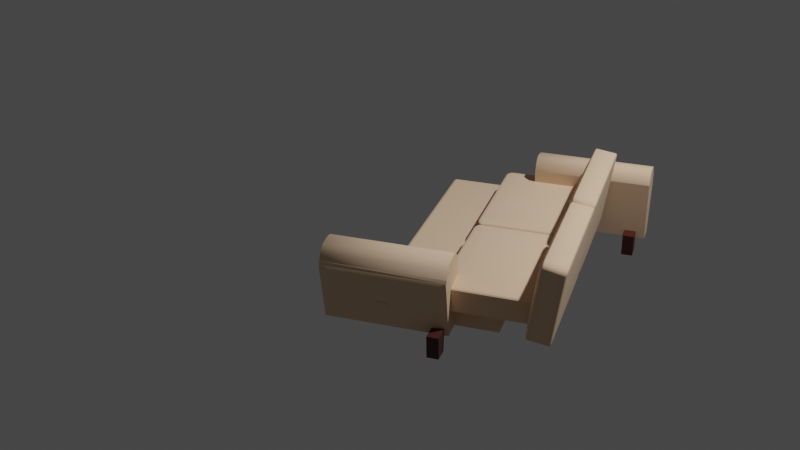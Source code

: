 # Source: sofa-3.blend  (saved by Blender 2.93.21; exported with 4.5.12 LTS)
import bpy
from mathutils import Matrix  # noqa: F401  (used for matrix-valued properties, if any)

bpy.ops.wm.read_factory_settings(use_empty=True)
scene = bpy.context.scene
scene.name = 'Scene'

# ---- collections
col_collection = bpy.data.collections.new('Collection'); scene.collection.children.link(col_collection)

# ---- materials (node trees are filled in below, after node groups)
mat_sofa_leg = bpy.data.materials.new('sofa-leg')
mat_sofa_leg.use_transparent_shadow = False
mat_sofa_cream = bpy.data.materials.new('sofa-cream')
mat_sofa_cream.use_transparent_shadow = False

# ---- material node trees
mat_sofa_leg.use_nodes = True; mat_sofa_leg.node_tree.nodes.clear()
_N = mat_sofa_leg.node_tree.nodes; _L = mat_sofa_leg.node_tree.links
n0 = _N.new('ShaderNodeOutputMaterial'); n0.name = 'Material Output'; n0.location = (300, 300)
n1 = _N.new('ShaderNodeBsdfPrincipled'); n1.name = 'Principled BSDF'; n1.location = (10, 300)
n1.distribution = 'GGX'
n1.subsurface_method = 'BURLEY'
n1.inputs[0].default_value = (0.06232, 0.01244, 0.007473, 1.0)
n1.inputs[3].default_value = 1.45
n1.inputs[27].default_value = (0.0, 0.0, 0.0, 1.0)
n1.inputs[28].default_value = 1.0
_L.new(n1.outputs[0], n0.inputs[0])
n0.is_active_output = True
mat_sofa_cream.use_nodes = True; mat_sofa_cream.node_tree.nodes.clear()
_N = mat_sofa_cream.node_tree.nodes; _L = mat_sofa_cream.node_tree.links
n0 = _N.new('ShaderNodeBsdfPrincipled'); n0.name = 'Principled BSDF'; n0.location = (10, 300)
n0.distribution = 'GGX'
n0.subsurface_method = 'BURLEY'
n0.inputs[0].default_value = (0.7991, 0.5647, 0.3763, 1.0)
n0.inputs[2].default_value = 1.0
n0.inputs[3].default_value = 1.45
n0.inputs[27].default_value = (0.0, 0.0, 0.0, 1.0)
n0.inputs[28].default_value = 1.0
n1 = _N.new('ShaderNodeOutputMaterial'); n1.name = 'Material Output'; n1.location = (300, 300)
_L.new(n0.outputs[0], n1.inputs[0])
n1.is_active_output = True

# ---- world
world_world = bpy.data.worlds.new('World'); scene.world = world_world
world_world.use_nodes = True; world_world.node_tree.nodes.clear()
_N = world_world.node_tree.nodes; _L = world_world.node_tree.links
n0 = _N.new('ShaderNodeOutputWorld'); n0.name = 'World Output'; n0.location = (300, 300)
n1 = _N.new('ShaderNodeBackground'); n1.name = 'Background'; n1.location = (10, 300)
n1.inputs[0].default_value = (0.05088, 0.05088, 0.05088, 1.0)
_L.new(n1.outputs[0], n0.inputs[0])
n0.is_active_output = True
world_world.color = (0.05088, 0.05088, 0.05088)
world_world.use_sun_shadow = False
world_world.sun_shadow_jitter_overblur = 0.0

# ---- cameras
cam_camera = bpy.data.cameras.new('Camera')
cam_camera.clip_end = 100.0
cam_camera.ortho_scale = 7.314

# ---- lights
light_light = bpy.data.lights.new('Light', 'POINT')
light_light.transmission_factor = 0.0
light_light.energy = 1000.0
light_light.shadow_soft_size = 0.1
light_light.shadow_maximum_resolution = 0.006
light_light.use_absolute_resolution = True

# ---- meshes
me_cube_027 = bpy.data.meshes.new('Cube.027')
me_cube_027.from_pydata([(-0.8718, -1.0, -1.0), (-1.0, -1.0, 1.0), (-0.8718, 1.0, -1.0), (-1.0, 1.0, 1.0), (0.8718, -1.0, -1.0), (1.0, -1.0, 1.0), (0.8718, 1.0, -1.0), (1.0, 1.0, 1.0)], [], [(0, 1, 3, 2), (2, 3, 7, 6), (6, 7, 5, 4), (4, 5, 1, 0), (2, 6, 4, 0), (7, 3, 1, 5)])
_uv = me_cube_027.uv_layers.new(name='UVMap')
_uv.uv.foreach_set('vector', [0.375, 0.0, 0.625, 0.0, 0.625, 0.25, 0.375, 0.25, 0.375, 0.25, 0.625, 0.25, 0.625, 0.5, 0.375, 0.5, 0.375, 0.5, 0.625, 0.5, 0.625, 0.75, 0.375, 0.75, 0.375, 0.75, 0.625, 0.75, 0.625, 1.0, 0.375, 1.0, 0.125, 0.5, 0.375, 0.5, 0.375, 0.75, 0.125, 0.75, 0.625, 0.5, 0.875, 0.5, 0.875, 0.75, 0.625, 0.75])
me_cube_027.materials.append(mat_sofa_leg)
me_cube_027.use_remesh_fix_poles = True
me_cube_027.use_remesh_preserve_attributes = False
me_cube_027.update()
me_cube_028 = bpy.data.meshes.new('Cube.028')
me_cube_028.from_pydata([(-0.8718, -1.0, -1.0), (-1.0, -1.0, 1.0), (-0.8718, 1.0, -1.0), (-1.0, 1.0, 1.0), (0.8718, -1.0, -1.0), (1.0, -1.0, 1.0), (0.8718, 1.0, -1.0), (1.0, 1.0, 1.0)], [], [(0, 1, 3, 2), (2, 3, 7, 6), (6, 7, 5, 4), (4, 5, 1, 0), (2, 6, 4, 0), (7, 3, 1, 5)])
_uv = me_cube_028.uv_layers.new(name='UVMap')
_uv.uv.foreach_set('vector', [0.375, 0.0, 0.625, 0.0, 0.625, 0.25, 0.375, 0.25, 0.375, 0.25, 0.625, 0.25, 0.625, 0.5, 0.375, 0.5, 0.375, 0.5, 0.625, 0.5, 0.625, 0.75, 0.375, 0.75, 0.375, 0.75, 0.625, 0.75, 0.625, 1.0, 0.375, 1.0, 0.125, 0.5, 0.375, 0.5, 0.375, 0.75, 0.125, 0.75, 0.625, 0.5, 0.875, 0.5, 0.875, 0.75, 0.625, 0.75])
me_cube_028.materials.append(mat_sofa_leg)
me_cube_028.use_remesh_fix_poles = True
me_cube_028.use_remesh_preserve_attributes = False
me_cube_028.update()
me_cube_029 = bpy.data.meshes.new('Cube.029')
me_cube_029.from_pydata([(-0.8718, -1.0, -1.0), (-1.0, -1.0, 1.0), (-0.8718, 1.0, -1.0), (-1.0, 1.0, 1.0), (0.8718, -1.0, -1.0), (1.0, -1.0, 1.0), (0.8718, 1.0, -1.0), (1.0, 1.0, 1.0)], [], [(0, 1, 3, 2), (2, 3, 7, 6), (6, 7, 5, 4), (4, 5, 1, 0), (2, 6, 4, 0), (7, 3, 1, 5)])
_uv = me_cube_029.uv_layers.new(name='UVMap')
_uv.uv.foreach_set('vector', [0.375, 0.0, 0.625, 0.0, 0.625, 0.25, 0.375, 0.25, 0.375, 0.25, 0.625, 0.25, 0.625, 0.5, 0.375, 0.5, 0.375, 0.5, 0.625, 0.5, 0.625, 0.75, 0.375, 0.75, 0.375, 0.75, 0.625, 0.75, 0.625, 1.0, 0.375, 1.0, 0.125, 0.5, 0.375, 0.5, 0.375, 0.75, 0.125, 0.75, 0.625, 0.5, 0.875, 0.5, 0.875, 0.75, 0.625, 0.75])
me_cube_029.materials.append(mat_sofa_leg)
me_cube_029.use_remesh_fix_poles = True
me_cube_029.use_remesh_preserve_attributes = False
me_cube_029.update()
me_cube_030 = bpy.data.meshes.new('Cube.030')
me_cube_030.from_pydata([(-0.8718, -1.0, -1.0), (-1.0, -1.0, 1.0), (-0.8718, 1.0, -1.0), (-1.0, 1.0, 1.0), (0.8718, -1.0, -1.0), (1.0, -1.0, 1.0), (0.8718, 1.0, -1.0), (1.0, 1.0, 1.0)], [], [(0, 1, 3, 2), (2, 3, 7, 6), (6, 7, 5, 4), (4, 5, 1, 0), (2, 6, 4, 0), (7, 3, 1, 5)])
_uv = me_cube_030.uv_layers.new(name='UVMap')
_uv.uv.foreach_set('vector', [0.375, 0.0, 0.625, 0.0, 0.625, 0.25, 0.375, 0.25, 0.375, 0.25, 0.625, 0.25, 0.625, 0.5, 0.375, 0.5, 0.375, 0.5, 0.625, 0.5, 0.625, 0.75, 0.375, 0.75, 0.375, 0.75, 0.625, 0.75, 0.625, 1.0, 0.375, 1.0, 0.125, 0.5, 0.375, 0.5, 0.375, 0.75, 0.125, 0.75, 0.625, 0.5, 0.875, 0.5, 0.875, 0.75, 0.625, 0.75])
me_cube_030.materials.append(mat_sofa_leg)
me_cube_030.use_remesh_fix_poles = True
me_cube_030.use_remesh_preserve_attributes = False
me_cube_030.update()
me_cube_031 = bpy.data.meshes.new('Cube.031')
me_cube_031.from_pydata([(0.1618, -1.532, 2.606), (0.1999, 1.0, 2.605), (1.279, -1.532, 2.606), (1.779, -1.532, 4.667), (1.317, 1.0, 2.604), (1.817, 1.0, 4.666), (0.1119, 1.0, 4.932), (0.4162, 1.0, 5.085), (0.9349, 1.0, 5.13), (1.187, 1.0, 5.13), (1.428, 1.0, 5.087), (1.643, 1.0, 4.948), (0.3375, -1.532, 2.605), (0.4757, -1.532, 2.605), (0.6147, -1.532, 2.605), (0.7542, -1.532, 2.605), (0.8943, -1.532, 2.605), (1.035, -1.532, 2.605), (1.176, -1.532, 2.605), (1.605, -1.532, 4.949), (1.39, -1.532, 5.088), (1.149, -1.532, 5.131), (0.8969, -1.532, 5.131), (0.3782, -1.532, 5.086), (0.07389, -1.532, 4.933), (-0.2157, 0.3954, 3.1), (-0.2157, -0.8859, 3.1), (-0.4491, -0.8859, 4.131), (-0.4491, 0.3954, 4.131), (-0.378, 0.04072, 3.388), (-0.378, -0.5312, 3.388), (-0.4822, -0.5312, 3.849), (-0.4822, 0.04072, 3.849), (-0.378, 0.04072, 3.388), (-0.378, -0.5312, 3.388), (-0.4822, -0.5312, 3.849), (-0.4822, 0.04072, 3.849), (-0.4822, 0.04072, 3.849), (-0.4822, -0.5312, 3.849), (-0.378, -0.5312, 3.388), (-0.378, 0.04072, 3.388), (-0.4686, -0.1258, 3.715), (-0.4251, -0.1258, 3.523), (-0.4686, -0.3647, 3.715), (-0.4251, -0.3647, 3.523), (-0.1829, -1.532, 4.707), (-0.2604, -1.532, 4.467), (-0.22, -1.458, 4.623), (-0.2565, -1.42, 4.572), (-0.2875, -1.372, 4.52), (-0.1449, 1.0, 4.706), (-0.2223, 1.0, 4.466), (-0.2875, 0.8814, 4.52), (-0.2565, 0.9293, 4.572), (-0.22, 0.9672, 4.623), (0.1999, -1.49, 2.605), (1.317, -1.49, 2.604)], [(32, 36), (35, 31), (30, 34), (33, 29), (40, 33), (34, 39), (38, 35), (36, 37), (2, 56), (0, 55)], [(6, 50, 45, 24), (4, 5, 3, 2), (49, 52, 28, 27), (5, 11, 19, 3), (11, 10, 20, 19), (10, 9, 21, 20), (9, 8, 22, 21), (11, 5, 4, 1, 51, 50, 6, 7, 8, 9, 10), (7, 6, 24, 23), (1, 4, 2, 18, 17, 16, 15, 14, 13, 12, 0), (23, 22, 8, 7), (27, 28, 32, 31), (1, 0, 26, 25), (25, 26, 30, 29), (28, 25, 29, 32), (26, 27, 31, 30), (42, 44, 43, 41), (54, 47, 45, 50), (47, 48, 46), (48, 49, 46), (52, 51, 1, 25, 28), (52, 53, 51), (53, 54, 51), (54, 50, 51), (47, 54, 53, 48), (48, 53, 52, 49), (29, 30, 31, 32), (45, 47, 46), (2, 3, 19, 20, 21, 22, 23, 24, 45, 46, 0), (0, 46, 49, 27, 26)])
me_cube_031.polygons.foreach_set('use_smooth', [1, 0, 0, 1, 1, 1, 1, 0, 1, 0, 1, 0, 0, 0, 0, 0, 0, 0, 0, 0, 0, 0, 0, 0, 0, 0, 0, 0, 0, 0])
_uv = me_cube_031.uv_layers.new(name='UVMap')
_uv.uv.foreach_set('vector', [0.8438, 0.5, 0.8656, 0.5, 0.8656, 0.75, 0.8438, 0.75, 0.375, 0.5, 0.625, 0.5, 0.625, 0.75, 0.375, 0.75, 0.875, 0.7492, 0.875, 0.5008, 0.875, 0.5, 0.875, 0.75, 0.625, 0.5, 0.6562, 0.5, 0.6562, 0.75, 0.625, 0.75, 0.6562, 0.5, 0.6875, 0.5, 0.6875, 0.75, 0.6562, 0.75, 0.6875, 0.5, 0.7188, 0.5, 0.7188, 0.75, 0.6875, 0.75, 0.7188, 0.5, 0.75, 0.5, 0.75, 0.75, 0.7188, 0.75, 0.6562, 0.5, 0.625, 0.5, 0.375, 0.5, 0.375, 0.25, 0.6072, 0.25, 0.8656, 0.5, 0.8438, 0.5, 0.8125, 0.5, 0.75, 0.5, 0.7188, 0.5, 0.6875, 0.5, 0.8125, 0.5, 0.8438, 0.5, 0.8438, 0.75, 0.8125, 0.75, 0.125, 0.5, 0.375, 0.5, 0.375, 0.75, 0.3438, 0.75, 0.3125, 0.75, 0.2812, 0.75, 0.25, 0.75, 0.2188, 0.75, 0.1875, 0.75, 0.1562, 0.75, 0.125, 0.75, 0.8125, 0.75, 0.75, 0.75, 0.75, 0.5, 0.8125, 0.5, 0.875, 0.75, 0.875, 0.5, 0.875, 0.5, 0.875, 0.75, 0.125, 0.5, 0.125, 0.75, 0.125, 0.75, 0.125, 0.5, 0.125, 0.5, 0.125, 0.75, 0.125, 0.75, 0.125, 0.5, 0.625, 0.25, 0.375, 0.25, 0.375, 0.25, 0.625, 0.25, 0.375, 1.0, 0.625, 1.0, 0.625, 1.0, 0.375, 1.0, 0.125, 0.5, 0.375, 1.0, 0.875, 0.75, 0.625, 0.25, 0.8727, 0.5033, 0.8727, 0.7467, 0.8656, 0.75, 0.8656, 0.5, 0.625, 1.0, 0.625, 1.0, 0.6072, 1.0, 0.625, 1.0, 0.625, 1.0, 0.6072, 1.0, 0.6252, 0.25, 0.6072, 0.25, 0.375, 0.25, 0.375, 0.25, 0.625, 0.25, 0.6252, 0.25, 0.625, 0.25, 0.6072, 0.25, 0.625, 0.25, 0.625, 0.25, 0.6072, 0.25, 0.625, 0.25, 0.625, 0.25, 0.6072, 0.25, 0.8727, 0.7467, 0.8727, 0.5033, 0.875, 0.5031, 0.875, 0.7469, 0.875, 0.7469, 0.875, 0.5031, 0.875, 0.5008, 0.875, 0.7492, 0.375, 0.25, 0.375, 1.0, 0.875, 0.75, 0.625, 0.25, 0.636, 1.0, 0.625, 1.0, 0.6072, 1.0, 0.375, 0.75, 0.625, 0.75, 0.6562, 0.75, 0.6875, 0.75, 0.7188, 0.75, 0.75, 0.75, 0.8125, 0.75, 0.8438, 0.75, 0.636, 1.0, 0.6072, 1.0, 0.375, 1.0, 0.375, 1.0, 0.6072, 1.0, 0.625, 1.0, 0.625, 1.0, 0.375, 1.0])
me_cube_031.materials.append(mat_sofa_cream)
me_cube_031.use_remesh_fix_poles = True
me_cube_031.use_remesh_preserve_attributes = False
me_cube_031.update()
me_cube_032 = bpy.data.meshes.new('Cube.032')
me_cube_032.from_pydata([(0.1618, -1.532, 2.606), (0.1999, 1.0, 2.605), (1.279, -1.532, 2.606), (1.779, -1.532, 4.667), (1.317, 1.0, 2.604), (1.817, 1.0, 4.666), (0.1119, 1.0, 4.932), (0.4162, 1.0, 5.085), (0.9349, 1.0, 5.13), (1.187, 1.0, 5.13), (1.428, 1.0, 5.087), (1.643, 1.0, 4.948), (0.3375, -1.532, 2.605), (0.4757, -1.532, 2.605), (0.6147, -1.532, 2.605), (0.7542, -1.532, 2.605), (0.8943, -1.532, 2.605), (1.035, -1.532, 2.605), (1.176, -1.532, 2.605), (1.605, -1.532, 4.949), (1.39, -1.532, 5.088), (1.149, -1.532, 5.131), (0.8969, -1.532, 5.131), (0.3782, -1.532, 5.086), (0.07389, -1.532, 4.933), (-0.2157, 0.3954, 3.1), (-0.2157, -0.8859, 3.1), (-0.4491, -0.8859, 4.131), (-0.4491, 0.3954, 4.131), (-0.378, 0.04072, 3.388), (-0.378, -0.5312, 3.388), (-0.4822, -0.5312, 3.849), (-0.4822, 0.04072, 3.849), (-0.378, 0.04072, 3.388), (-0.378, -0.5312, 3.388), (-0.4822, -0.5312, 3.849), (-0.4822, 0.04072, 3.849), (-0.4822, 0.04072, 3.849), (-0.4822, -0.5312, 3.849), (-0.378, -0.5312, 3.388), (-0.378, 0.04072, 3.388), (-0.4686, -0.1258, 3.715), (-0.4251, -0.1258, 3.523), (-0.4686, -0.3647, 3.715), (-0.4251, -0.3647, 3.523), (-0.1829, -1.532, 4.707), (-0.2604, -1.532, 4.467), (-0.22, -1.458, 4.623), (-0.2565, -1.42, 4.572), (-0.2875, -1.372, 4.52), (-0.1449, 1.0, 4.706), (-0.2223, 1.0, 4.466), (-0.2875, 0.8814, 4.52), (-0.2565, 0.9293, 4.572), (-0.22, 0.9672, 4.623), (0.1999, -1.49, 2.605), (1.317, -1.49, 2.604)], [(32, 36), (35, 31), (30, 34), (33, 29), (40, 33), (34, 39), (38, 35), (36, 37), (2, 56), (0, 55)], [(6, 50, 45, 24), (4, 5, 3, 2), (49, 52, 28, 27), (5, 11, 19, 3), (11, 10, 20, 19), (10, 9, 21, 20), (9, 8, 22, 21), (11, 5, 4, 1, 51, 50, 6, 7, 8, 9, 10), (7, 6, 24, 23), (1, 4, 2, 18, 17, 16, 15, 14, 13, 12, 0), (23, 22, 8, 7), (27, 28, 32, 31), (1, 0, 26, 25), (25, 26, 30, 29), (28, 25, 29, 32), (26, 27, 31, 30), (42, 44, 43, 41), (54, 47, 45, 50), (47, 48, 46), (48, 49, 46), (52, 51, 1, 25, 28), (52, 53, 51), (53, 54, 51), (54, 50, 51), (47, 54, 53, 48), (48, 53, 52, 49), (29, 30, 31, 32), (45, 47, 46), (2, 3, 19, 20, 21, 22, 23, 24, 45, 46, 0), (0, 46, 49, 27, 26)])
me_cube_032.polygons.foreach_set('use_smooth', [1, 0, 0, 1, 1, 1, 1, 0, 1, 0, 1, 0, 0, 0, 0, 0, 0, 0, 0, 0, 0, 0, 0, 0, 0, 0, 0, 0, 0, 0])
_uv = me_cube_032.uv_layers.new(name='UVMap')
_uv.uv.foreach_set('vector', [0.8438, 0.5, 0.8656, 0.5, 0.8656, 0.75, 0.8438, 0.75, 0.375, 0.5, 0.625, 0.5, 0.625, 0.75, 0.375, 0.75, 0.875, 0.7492, 0.875, 0.5008, 0.875, 0.5, 0.875, 0.75, 0.625, 0.5, 0.6562, 0.5, 0.6562, 0.75, 0.625, 0.75, 0.6562, 0.5, 0.6875, 0.5, 0.6875, 0.75, 0.6562, 0.75, 0.6875, 0.5, 0.7188, 0.5, 0.7188, 0.75, 0.6875, 0.75, 0.7188, 0.5, 0.75, 0.5, 0.75, 0.75, 0.7188, 0.75, 0.6562, 0.5, 0.625, 0.5, 0.375, 0.5, 0.375, 0.25, 0.6072, 0.25, 0.8656, 0.5, 0.8438, 0.5, 0.8125, 0.5, 0.75, 0.5, 0.7188, 0.5, 0.6875, 0.5, 0.8125, 0.5, 0.8438, 0.5, 0.8438, 0.75, 0.8125, 0.75, 0.125, 0.5, 0.375, 0.5, 0.375, 0.75, 0.3438, 0.75, 0.3125, 0.75, 0.2812, 0.75, 0.25, 0.75, 0.2188, 0.75, 0.1875, 0.75, 0.1562, 0.75, 0.125, 0.75, 0.8125, 0.75, 0.75, 0.75, 0.75, 0.5, 0.8125, 0.5, 0.875, 0.75, 0.875, 0.5, 0.875, 0.5, 0.875, 0.75, 0.125, 0.5, 0.125, 0.75, 0.125, 0.75, 0.125, 0.5, 0.125, 0.5, 0.125, 0.75, 0.125, 0.75, 0.125, 0.5, 0.625, 0.25, 0.375, 0.25, 0.375, 0.25, 0.625, 0.25, 0.375, 1.0, 0.625, 1.0, 0.625, 1.0, 0.375, 1.0, 0.125, 0.5, 0.375, 1.0, 0.875, 0.75, 0.625, 0.25, 0.8727, 0.5033, 0.8727, 0.7467, 0.8656, 0.75, 0.8656, 0.5, 0.625, 1.0, 0.625, 1.0, 0.6072, 1.0, 0.625, 1.0, 0.625, 1.0, 0.6072, 1.0, 0.6252, 0.25, 0.6072, 0.25, 0.375, 0.25, 0.375, 0.25, 0.625, 0.25, 0.6252, 0.25, 0.625, 0.25, 0.6072, 0.25, 0.625, 0.25, 0.625, 0.25, 0.6072, 0.25, 0.625, 0.25, 0.625, 0.25, 0.6072, 0.25, 0.8727, 0.7467, 0.8727, 0.5033, 0.875, 0.5031, 0.875, 0.7469, 0.875, 0.7469, 0.875, 0.5031, 0.875, 0.5008, 0.875, 0.7492, 0.375, 0.25, 0.375, 1.0, 0.875, 0.75, 0.625, 0.25, 0.636, 1.0, 0.625, 1.0, 0.6072, 1.0, 0.375, 0.75, 0.625, 0.75, 0.6562, 0.75, 0.6875, 0.75, 0.7188, 0.75, 0.75, 0.75, 0.8125, 0.75, 0.8438, 0.75, 0.636, 1.0, 0.6072, 1.0, 0.375, 1.0, 0.375, 1.0, 0.6072, 1.0, 0.625, 1.0, 0.625, 1.0, 0.375, 1.0])
me_cube_032.materials.append(mat_sofa_cream)
me_cube_032.use_remesh_fix_poles = True
me_cube_032.use_remesh_preserve_attributes = False
me_cube_032.update()
me_cube_033 = bpy.data.meshes.new('Cube.033')
me_cube_033.from_pydata([(-0.8616, -0.8637, -0.9494), (-0.8616, -1.002, -0.8236), (-1.0, -0.8629, -0.8301), (-0.8616, -0.9164, -0.9451), (-0.8616, -0.9611, -0.9196), (-0.9146, -0.8633, -0.9478), (-0.9159, -0.9174, -0.9406), (-0.9131, -0.9538, -0.919), (-0.9415, -0.9428, -0.9106), (-0.9146, -0.9908, -0.8298), (-0.9595, -0.9606, -0.8329), (-0.8616, -0.991, -0.8769), (-0.9159, -0.978, -0.8843), (-0.9524, -0.9536, -0.8841), (-0.9895, -0.8629, -0.8827), (-0.9595, -0.8631, -0.9242), (-0.9895, -0.9157, -0.833), (-0.9768, -0.9171, -0.8869), (-0.9524, -0.9144, -0.9207), (-0.8616, -1.004, 0.9497), (-0.8616, -0.8668, 1.127), (-1.0, -0.8646, 0.9349), (-0.8616, -0.9932, 1.006), (-0.8616, -0.9636, 1.06), (-0.9146, -0.9925, 0.936), (-0.9159, -0.9799, 0.9935), (-0.9131, -0.9559, 1.037), (-0.9415, -0.9447, 1.019), (-0.9146, -0.866, 1.096), (-0.9595, -0.8653, 1.048), (-0.8616, -0.9192, 1.102), (-0.9159, -0.9197, 1.07), (-0.9524, -0.9164, 1.033), (-0.9895, -0.9173, 0.9284), (-0.9595, -0.9622, 0.9288), (-0.9895, -0.8648, 0.9921), (-0.9768, -0.9188, 0.9871), (-0.9524, -0.9554, 0.9846), (-0.8616, 0.8596, -0.9513), (-1.0, 0.8604, -0.8311), (-0.8616, 0.9985, -0.8248), (-0.9146, 0.86, -0.9493), (-0.9595, 0.8602, -0.9254), (-0.8616, 0.9128, -0.9466), (-0.9159, 0.9145, -0.9417), (-0.9524, 0.9119, -0.9216), (-0.9415, 0.9403, -0.9115), (-0.9895, 0.9134, -0.8339), (-0.9595, 0.9583, -0.8338), (-0.9895, 0.8604, -0.8838), (-0.9768, 0.9147, -0.8878), (-0.9524, 0.9513, -0.8849), (-0.8616, 0.988, -0.8781), (-0.8616, 0.9579, -0.9209), (-0.9146, 0.9882, -0.8307), (-0.9159, 0.9755, -0.8852), (-0.9131, 0.9511, -0.9199), (-0.8616, 0.8566, 1.122), (-0.8616, 0.9966, 0.9451), (-1.0, 0.8587, 0.9317), (-0.8616, 0.9101, 1.097), (-0.8616, 0.9556, 1.055), (-0.9146, 0.8574, 1.092), (-0.9159, 0.9123, 1.065), (-0.9131, 0.9491, 1.033), (-0.9415, 0.9385, 1.015), (-0.9146, 0.9866, 0.932), (-0.9595, 0.9569, 0.9253), (-0.8616, 0.9859, 1.001), (-0.9159, 0.9737, 0.9894), (-0.9524, 0.9497, 0.9809), (-0.9895, 0.8586, 0.9888), (-0.9595, 0.8581, 1.045), (-0.9895, 0.912, 0.9251), (-0.9768, 0.9131, 0.9837), (-0.9524, 0.91, 1.029), (0.8616, -0.8637, -0.9494), (1.0, -0.8629, -0.8301), (0.8616, -1.002, -0.8236), (0.9146, -0.8633, -0.9478), (0.9595, -0.8631, -0.9242), (0.8616, -0.9164, -0.9451), (0.9159, -0.9174, -0.9406), (0.9524, -0.9144, -0.9207), (0.9415, -0.9428, -0.9106), (0.9895, -0.9157, -0.833), (0.9595, -0.9606, -0.8329), (0.9895, -0.8629, -0.8827), (0.9768, -0.9171, -0.8869), (0.9524, -0.9536, -0.8841), (0.8616, -0.991, -0.8769), (0.8616, -0.9611, -0.9196), (0.9146, -0.9908, -0.8298), (0.9159, -0.978, -0.8843), (0.9131, -0.9538, -0.919), (0.8616, -0.8668, 1.127), (0.8616, -1.004, 0.9497), (1.0, -0.8646, 0.9349), (0.8616, -0.9192, 1.102), (0.8616, -0.9636, 1.06), (0.9146, -0.866, 1.096), (0.9159, -0.9197, 1.07), (0.9131, -0.9559, 1.037), (0.9415, -0.9447, 1.019), (0.9146, -0.9925, 0.936), (0.9595, -0.9622, 0.9288), (0.8616, -0.9932, 1.006), (0.9159, -0.9799, 0.9935), (0.9524, -0.9554, 0.9846), (0.9895, -0.8648, 0.9921), (0.9595, -0.8653, 1.048), (0.9895, -0.9173, 0.9284), (0.9768, -0.9188, 0.9871), (0.9524, -0.9164, 1.033), (0.8616, 0.8596, -0.9513), (0.8616, 0.9985, -0.8248), (1.0, 0.8604, -0.8311), (0.8616, 0.9128, -0.9466), (0.8616, 0.9579, -0.9209), (0.9146, 0.86, -0.9493), (0.9159, 0.9145, -0.9417), (0.9131, 0.9511, -0.9199), (0.9415, 0.9403, -0.9115), (0.9146, 0.9882, -0.8307), (0.9595, 0.9583, -0.8338), (0.8616, 0.988, -0.8781), (0.9159, 0.9755, -0.8852), (0.9524, 0.9513, -0.8849), (0.9895, 0.8604, -0.8838), (0.9595, 0.8602, -0.9254), (0.9895, 0.9134, -0.8339), (0.9768, 0.9147, -0.8878), (0.9524, 0.9119, -0.9216), (0.8616, 0.8566, 1.122), (1.0, 0.8587, 0.9317), (0.8616, 0.9966, 0.9451), (0.9146, 0.8574, 1.092), (0.9595, 0.8581, 1.045), (0.8616, 0.9101, 1.097), (0.9159, 0.9123, 1.065), (0.9524, 0.91, 1.029), (0.9415, 0.9385, 1.015), (0.9895, 0.912, 0.9251), (0.9595, 0.9569, 0.9253), (0.9895, 0.8586, 0.9888), (0.9768, 0.9131, 0.9837), (0.9524, 0.9497, 0.9809), (0.8616, 0.9859, 1.001), (0.8616, 0.9556, 1.055), (0.9146, 0.9866, 0.932), (0.9159, 0.9737, 0.9894), (0.9131, 0.9491, 1.033), (-0.8207, -0.828, 1.178), (-0.1207, -0.1434, 1.554), (-0.668, -0.6822, 1.345), (-0.4814, -0.501, 1.478), (-0.2892, -0.3113, 1.539), (-0.1207, 0.09793, 1.554), (-0.8204, 0.8133, 1.174), (-0.2892, 0.267, 1.539), (-0.4813, 0.4617, 1.478), (-0.6679, 0.6538, 1.343), (0.1207, 0.09793, 1.554), (0.8204, 0.8133, 1.174), (0.2892, 0.267, 1.539), (0.4813, 0.4617, 1.478), (0.6679, 0.6538, 1.343), (0.1207, -0.1434, 1.554), (0.8207, -0.828, 1.178), (0.2892, -0.3113, 1.539), (0.4814, -0.501, 1.478), (0.668, -0.6822, 1.345)], [], [(78, 96, 19, 1), (116, 134, 97, 77), (133, 57, 158, 163), (2, 21, 59, 39), (40, 58, 135, 115), (0, 3, 6, 5), (3, 4, 7, 6), (5, 6, 18, 15), (6, 7, 8, 18), (1, 9, 12, 11), (9, 10, 13, 12), (11, 12, 7, 4), (12, 13, 8, 7), (2, 14, 17, 16), (14, 15, 18, 17), (16, 17, 13, 10), (17, 18, 8, 13), (19, 22, 25, 24), (22, 23, 26, 25), (24, 25, 37, 34), (25, 26, 27, 37), (20, 28, 31, 30), (28, 29, 32, 31), (30, 31, 26, 23), (31, 32, 27, 26), (21, 33, 36, 35), (33, 34, 37, 36), (35, 36, 32, 29), (36, 37, 27, 32), (38, 41, 44, 43), (41, 42, 45, 44), (43, 44, 56, 53), (44, 45, 46, 56), (39, 47, 50, 49), (47, 48, 51, 50), (49, 50, 45, 42), (50, 51, 46, 45), (40, 52, 55, 54), (52, 53, 56, 55), (54, 55, 51, 48), (55, 56, 46, 51), (57, 60, 63, 62), (60, 61, 64, 63), (62, 63, 75, 72), (63, 64, 65, 75), (58, 66, 69, 68), (66, 67, 70, 69), (68, 69, 64, 61), (69, 70, 65, 64), (59, 71, 74, 73), (71, 72, 75, 74), (73, 74, 70, 67), (74, 75, 65, 70), (76, 79, 82, 81), (79, 80, 83, 82), (81, 82, 94, 91), (82, 83, 84, 94), (77, 85, 88, 87), (85, 86, 89, 88), (87, 88, 83, 80), (88, 89, 84, 83), (78, 90, 93, 92), (90, 91, 94, 93), (92, 93, 89, 86), (93, 94, 84, 89), (95, 98, 101, 100), (98, 99, 102, 101), (100, 101, 113, 110), (101, 102, 103, 113), (96, 104, 107, 106), (104, 105, 108, 107), (106, 107, 102, 99), (107, 108, 103, 102), (97, 109, 112, 111), (109, 110, 113, 112), (111, 112, 108, 105), (112, 113, 103, 108), (114, 117, 120, 119), (117, 118, 121, 120), (119, 120, 132, 129), (120, 121, 122, 132), (115, 123, 126, 125), (123, 124, 127, 126), (125, 126, 121, 118), (126, 127, 122, 121), (116, 128, 131, 130), (128, 129, 132, 131), (130, 131, 127, 124), (131, 132, 122, 127), (133, 136, 139, 138), (136, 137, 140, 139), (138, 139, 151, 148), (139, 140, 141, 151), (134, 142, 145, 144), (142, 143, 146, 145), (144, 145, 140, 137), (145, 146, 141, 140), (135, 147, 150, 149), (147, 148, 151, 150), (149, 150, 146, 143), (150, 151, 141, 146), (38, 0, 5, 41), (41, 5, 15, 42), (42, 15, 14, 49), (49, 14, 2, 39), (1, 19, 24, 9), (9, 24, 34, 10), (10, 34, 33, 16), (16, 33, 21, 2), (20, 57, 62, 28), (28, 62, 72, 29), (29, 72, 71, 35), (35, 71, 59, 21), (58, 40, 54, 66), (66, 54, 48, 67), (67, 48, 47, 73), (73, 47, 39, 59), (114, 38, 43, 117), (117, 43, 53, 118), (118, 53, 52, 125), (125, 52, 40, 115), (57, 133, 138, 60), (60, 138, 148, 61), (61, 148, 147, 68), (68, 147, 135, 58), (134, 116, 130, 142), (142, 130, 124, 143), (143, 124, 123, 149), (149, 123, 115, 135), (76, 114, 119, 79), (79, 119, 129, 80), (80, 129, 128, 87), (87, 128, 116, 77), (133, 95, 100, 136), (136, 100, 110, 137), (137, 110, 109, 144), (144, 109, 97, 134), (96, 78, 92, 104), (104, 92, 86, 105), (105, 86, 85, 111), (111, 85, 77, 97), (0, 76, 81, 3), (3, 81, 91, 4), (4, 91, 90, 11), (11, 90, 78, 1), (95, 20, 30, 98), (98, 30, 23, 99), (99, 23, 22, 106), (106, 22, 19, 96), (38, 114, 76, 0), (20, 95, 168, 152), (95, 133, 163, 168), (162, 157, 153, 167), (153, 157, 159, 156), (156, 159, 160, 155), (155, 160, 161, 154), (154, 161, 158, 152), (157, 162, 164, 159), (159, 164, 165, 160), (160, 165, 166, 161), (161, 166, 163, 158), (162, 167, 169, 164), (164, 169, 170, 165), (165, 170, 171, 166), (166, 171, 168, 163), (167, 153, 156, 169), (169, 156, 155, 170), (170, 155, 154, 171), (171, 154, 152, 168), (57, 20, 152, 158)])
me_cube_033.polygons.foreach_set('use_smooth', [True] * 170)
_uv = me_cube_033.uv_layers.new(name='UVMap')
_uv.uv.foreach_set('vector', [0.3923, 0.7673, 0.6077, 0.7673, 0.6077, 0.9827, 0.3923, 0.9827, 0.3923, 0.5173, 0.6077, 0.5173, 0.6077, 0.7327, 0.3923, 0.7327, 0.6423, 0.5173, 0.8577, 0.5173, 0.8577, 0.5173, 0.6423, 0.5173, 0.3923, 0.0173, 0.6077, 0.0173, 0.6077, 0.2327, 0.3923, 0.2327, 0.3923, 0.2673, 0.6077, 0.2673, 0.6077, 0.4827, 0.3923, 0.4827, 0.1423, 0.7327, 0.1423, 0.7393, 0.1355, 0.7395, 0.1357, 0.7327, 0.1423, 0.7393, 0.1423, 0.75, 0.1359, 0.75, 0.1355, 0.7395, 0.1357, 0.7327, 0.1355, 0.7395, 0.125, 0.7391, 0.125, 0.7327, 0.1355, 0.7395, 0.1359, 0.75, 0.1323, 0.75, 0.125, 0.7391, 0.3923, 0.9827, 0.3923, 0.9893, 0.3855, 0.9895, 0.3857, 0.9827, 0.3923, 0.9893, 0.3923, 1.0, 0.3859, 1.0, 0.3855, 0.9895, 0.3857, 0.9827, 0.3855, 0.9895, 0.375, 0.9891, 0.375, 0.9827, 0.3855, 0.9895, 0.3859, 1.0, 0.3823, 1.0, 0.375, 0.9891, 0.3923, 0.0173, 0.3857, 0.0173, 0.3855, 0.01051, 0.3923, 0.01068, 0.3857, 0.0173, 0.375, 0.0173, 0.375, 0.01086, 0.3855, 0.01051, 0.3923, 0.01068, 0.3855, 0.01051, 0.3859, 0.0, 0.3923, 0.0, 0.3855, 0.01051, 0.375, 0.01086, 0.375, 0.007311, 0.3859, 0.0, 0.6077, 0.9827, 0.6143, 0.9827, 0.6145, 0.9895, 0.6077, 0.9893, 0.6143, 0.9827, 0.625, 0.9827, 0.625, 0.9891, 0.6145, 0.9895, 0.6077, 0.9893, 0.6145, 0.9895, 0.6141, 1.0, 0.6077, 1.0, 0.6145, 0.9895, 0.625, 0.9891, 0.625, 0.9927, 0.6141, 1.0, 0.8577, 0.7327, 0.8643, 0.7327, 0.8645, 0.7395, 0.8577, 0.7393, 0.8643, 0.7327, 0.875, 0.7327, 0.875, 0.7391, 0.8645, 0.7395, 0.8577, 0.7393, 0.8645, 0.7395, 0.8641, 0.75, 0.8577, 0.75, 0.8645, 0.7395, 0.875, 0.7391, 0.875, 0.7427, 0.8641, 0.75, 0.6077, 0.0173, 0.6077, 0.01068, 0.6145, 0.01051, 0.6143, 0.0173, 0.6077, 0.01068, 0.6077, 0.0, 0.6141, 0.0, 0.6145, 0.01051, 0.6143, 0.0173, 0.6145, 0.01051, 0.625, 0.01086, 0.625, 0.0173, 0.6145, 0.01051, 0.6141, 0.0, 0.6177, 0.0, 0.625, 0.01086, 0.1423, 0.5173, 0.1357, 0.5173, 0.1355, 0.5105, 0.1423, 0.5107, 0.1357, 0.5173, 0.125, 0.5173, 0.125, 0.5109, 0.1355, 0.5105, 0.1423, 0.5107, 0.1355, 0.5105, 0.1359, 0.5, 0.1423, 0.5, 0.1355, 0.5105, 0.125, 0.5109, 0.125, 0.5073, 0.1359, 0.5, 0.3923, 0.2327, 0.3923, 0.2393, 0.3855, 0.2395, 0.3857, 0.2327, 0.3923, 0.2393, 0.3923, 0.25, 0.3859, 0.25, 0.3855, 0.2395, 0.3857, 0.2327, 0.3855, 0.2395, 0.375, 0.2391, 0.375, 0.2327, 0.3855, 0.2395, 0.3859, 0.25, 0.3823, 0.25, 0.375, 0.2391, 0.3923, 0.2673, 0.3857, 0.2673, 0.3855, 0.2605, 0.3923, 0.2607, 0.3857, 0.2673, 0.375, 0.2673, 0.375, 0.2609, 0.3855, 0.2605, 0.3923, 0.2607, 0.3855, 0.2605, 0.3859, 0.25, 0.3923, 0.25, 0.3855, 0.2605, 0.375, 0.2609, 0.375, 0.2573, 0.3859, 0.25, 0.8577, 0.5173, 0.8577, 0.5107, 0.8645, 0.5105, 0.8643, 0.5173, 0.8577, 0.5107, 0.8577, 0.5, 0.8641, 0.5, 0.8645, 0.5105, 0.8643, 0.5173, 0.8645, 0.5105, 0.875, 0.5109, 0.875, 0.5173, 0.8645, 0.5105, 0.8641, 0.5, 0.8677, 0.5, 0.875, 0.5109, 0.6077, 0.2673, 0.6077, 0.2607, 0.6145, 0.2605, 0.6143, 0.2673, 0.6077, 0.2607, 0.6077, 0.25, 0.6141, 0.25, 0.6145, 0.2605, 0.6143, 0.2673, 0.6145, 0.2605, 0.625, 0.2609, 0.625, 0.2673, 0.6145, 0.2605, 0.6141, 0.25, 0.6177, 0.25, 0.625, 0.2609, 0.6077, 0.2327, 0.6143, 0.2327, 0.6145, 0.2395, 0.6077, 0.2393, 0.6143, 0.2327, 0.625, 0.2327, 0.625, 0.2391, 0.6145, 0.2395, 0.6077, 0.2393, 0.6145, 0.2395, 0.6141, 0.25, 0.6077, 0.25, 0.6145, 0.2395, 0.625, 0.2391, 0.625, 0.2427, 0.6141, 0.25, 0.3577, 0.7327, 0.3643, 0.7327, 0.3645, 0.7395, 0.3577, 0.7393, 0.3643, 0.7327, 0.375, 0.7327, 0.375, 0.7391, 0.3645, 0.7395, 0.3577, 0.7393, 0.3645, 0.7395, 0.3641, 0.75, 0.3577, 0.75, 0.3645, 0.7395, 0.375, 0.7391, 0.3774, 0.75, 0.3641, 0.75, 0.3923, 0.7327, 0.3923, 0.7393, 0.3855, 0.7395, 0.3857, 0.7327, 0.3923, 0.7393, 0.3923, 0.75, 0.3859, 0.75, 0.3855, 0.7395, 0.3857, 0.7327, 0.3855, 0.7395, 0.375, 0.7391, 0.375, 0.7327, 0.3855, 0.7395, 0.3859, 0.75, 0.3774, 0.75, 0.375, 0.7391, 0.3923, 0.7673, 0.3857, 0.7673, 0.3855, 0.7605, 0.3923, 0.7607, 0.3857, 0.7673, 0.375, 0.7673, 0.375, 0.7609, 0.3855, 0.7605, 0.3923, 0.7607, 0.3855, 0.7605, 0.3859, 0.75, 0.3923, 0.75, 0.3855, 0.7605, 0.375, 0.7609, 0.3774, 0.75, 0.3859, 0.75, 0.6423, 0.7327, 0.6423, 0.7393, 0.6355, 0.7395, 0.6357, 0.7327, 0.6423, 0.7393, 0.6423, 0.75, 0.6359, 0.75, 0.6355, 0.7395, 0.6357, 0.7327, 0.6355, 0.7395, 0.625, 0.7391, 0.625, 0.7327, 0.6355, 0.7395, 0.6359, 0.75, 0.625, 0.7476, 0.625, 0.7391, 0.6077, 0.7673, 0.6077, 0.7607, 0.6145, 0.7605, 0.6143, 0.7673, 0.6077, 0.7607, 0.6077, 0.75, 0.6141, 0.75, 0.6145, 0.7605, 0.6143, 0.7673, 0.6145, 0.7605, 0.625, 0.7609, 0.625, 0.7673, 0.6145, 0.7605, 0.6141, 0.75, 0.625, 0.7476, 0.625, 0.7609, 0.6077, 0.7327, 0.6143, 0.7327, 0.6145, 0.7395, 0.6077, 0.7393, 0.6143, 0.7327, 0.625, 0.7327, 0.625, 0.7391, 0.6145, 0.7395, 0.6077, 0.7393, 0.6145, 0.7395, 0.6141, 0.75, 0.6077, 0.75, 0.6145, 0.7395, 0.625, 0.7391, 0.625, 0.7476, 0.6141, 0.75, 0.3577, 0.5173, 0.3577, 0.5107, 0.3645, 0.5105, 0.3643, 0.5173, 0.3577, 0.5107, 0.3577, 0.5, 0.3641, 0.5, 0.3645, 0.5105, 0.3643, 0.5173, 0.3645, 0.5105, 0.375, 0.5109, 0.375, 0.5173, 0.3645, 0.5105, 0.3641, 0.5, 0.375, 0.5024, 0.375, 0.5109, 0.3923, 0.4827, 0.3923, 0.4893, 0.3855, 0.4895, 0.3857, 0.4827, 0.3923, 0.4893, 0.3923, 0.5, 0.3859, 0.5, 0.3855, 0.4895, 0.3857, 0.4827, 0.3855, 0.4895, 0.375, 0.4891, 0.375, 0.4827, 0.3855, 0.4895, 0.3859, 0.5, 0.375, 0.5024, 0.375, 0.4891, 0.3923, 0.5173, 0.3857, 0.5173, 0.3855, 0.5105, 0.3923, 0.5107, 0.3857, 0.5173, 0.375, 0.5173, 0.375, 0.5109, 0.3855, 0.5105, 0.3923, 0.5107, 0.3855, 0.5105, 0.3859, 0.5, 0.3923, 0.5, 0.3855, 0.5105, 0.375, 0.5109, 0.375, 0.5024, 0.3859, 0.5, 0.6423, 0.5173, 0.6357, 0.5173, 0.6355, 0.5105, 0.6423, 0.5107, 0.6357, 0.5173, 0.625, 0.5173, 0.625, 0.5109, 0.6355, 0.5105, 0.6423, 0.5107, 0.6355, 0.5105, 0.6359, 0.5, 0.6423, 0.5, 0.6355, 0.5105, 0.625, 0.5109, 0.6226, 0.5, 0.6359, 0.5, 0.6077, 0.5173, 0.6077, 0.5107, 0.6145, 0.5105, 0.6143, 0.5173, 0.6077, 0.5107, 0.6077, 0.5, 0.6141, 0.5, 0.6145, 0.5105, 0.6143, 0.5173, 0.6145, 0.5105, 0.625, 0.5109, 0.625, 0.5173, 0.6145, 0.5105, 0.6141, 0.5, 0.6226, 0.5, 0.625, 0.5109, 0.6077, 0.4827, 0.6143, 0.4827, 0.6145, 0.4895, 0.6077, 0.4893, 0.6143, 0.4827, 0.625, 0.4827, 0.625, 0.4891, 0.6145, 0.4895, 0.6077, 0.4893, 0.6145, 0.4895, 0.6141, 0.5, 0.6077, 0.5, 0.6145, 0.4895, 0.625, 0.4891, 0.6226, 0.5, 0.6141, 0.5, 0.1423, 0.5173, 0.1423, 0.7327, 0.1357, 0.7327, 0.1357, 0.5173, 0.1357, 0.5173, 0.1357, 0.7327, 0.125, 0.7327, 0.125, 0.5173, 0.375, 0.2327, 0.375, 0.0173, 0.3857, 0.0173, 0.3857, 0.2327, 0.3857, 0.2327, 0.3857, 0.0173, 0.3923, 0.0173, 0.3923, 0.2327, 0.3923, 0.9827, 0.6077, 0.9827, 0.6077, 0.9893, 0.3923, 0.9893, 0.3923, 0.9893, 0.6077, 0.9893, 0.6077, 1.0, 0.3923, 1.0, 0.3923, 0.0, 0.6077, 0.0, 0.6077, 0.01068, 0.3923, 0.01068, 0.3923, 0.01068, 0.6077, 0.01068, 0.6077, 0.0173, 0.3923, 0.0173, 0.8577, 0.7327, 0.8577, 0.5173, 0.8643, 0.5173, 0.8643, 0.7327, 0.8643, 0.7327, 0.8643, 0.5173, 0.875, 0.5173, 0.875, 0.7327, 0.625, 0.0173, 0.625, 0.2327, 0.6143, 0.2327, 0.6143, 0.0173, 0.6143, 0.0173, 0.6143, 0.2327, 0.6077, 0.2327, 0.6077, 0.0173, 0.6077, 0.2673, 0.3923, 0.2673, 0.3923, 0.2607, 0.6077, 0.2607, 0.6077, 0.2607, 0.3923, 0.2607, 0.3923, 0.25, 0.6077, 0.25, 0.6077, 0.25, 0.3923, 0.25, 0.3923, 0.2393, 0.6077, 0.2393, 0.6077, 0.2393, 0.3923, 0.2393, 0.3923, 0.2327, 0.6077, 0.2327, 0.3577, 0.5173, 0.1423, 0.5173, 0.1423, 0.5107, 0.3577, 0.5107, 0.3577, 0.5107, 0.1423, 0.5107, 0.1423, 0.5, 0.3577, 0.5, 0.375, 0.4827, 0.375, 0.2673, 0.3857, 0.2673, 0.3857, 0.4827, 0.3857, 0.4827, 0.3857, 0.2673, 0.3923, 0.2673, 0.3923, 0.4827, 0.8577, 0.5173, 0.6423, 0.5173, 0.6423, 0.5107, 0.8577, 0.5107, 0.8577, 0.5107, 0.6423, 0.5107, 0.6423, 0.5, 0.8577, 0.5, 0.625, 0.2673, 0.625, 0.4827, 0.6143, 0.4827, 0.6143, 0.2673, 0.6143, 0.2673, 0.6143, 0.4827, 0.6077, 0.4827, 0.6077, 0.2673, 0.6077, 0.5173, 0.3923, 0.5173, 0.3923, 0.5107, 0.6077, 0.5107, 0.6077, 0.5107, 0.3923, 0.5107, 0.3923, 0.5, 0.6077, 0.5, 0.6077, 0.5, 0.3923, 0.5, 0.3923, 0.4893, 0.6077, 0.4893, 0.6077, 0.4893, 0.3923, 0.4893, 0.3923, 0.4827, 0.6077, 0.4827, 0.3577, 0.7327, 0.3577, 0.5173, 0.3643, 0.5173, 0.3643, 0.7327, 0.3643, 0.7327, 0.3643, 0.5173, 0.375, 0.5173, 0.375, 0.7327, 0.375, 0.7327, 0.375, 0.5173, 0.3857, 0.5173, 0.3857, 0.7327, 0.3857, 0.7327, 0.3857, 0.5173, 0.3923, 0.5173, 0.3923, 0.7327, 0.6423, 0.5173, 0.6423, 0.7327, 0.6357, 0.7327, 0.6357, 0.5173, 0.6357, 0.5173, 0.6357, 0.7327, 0.625, 0.7327, 0.625, 0.5173, 0.625, 0.5173, 0.625, 0.7327, 0.6143, 0.7327, 0.6143, 0.5173, 0.6143, 0.5173, 0.6143, 0.7327, 0.6077, 0.7327, 0.6077, 0.5173, 0.6077, 0.7673, 0.3923, 0.7673, 0.3923, 0.7607, 0.6077, 0.7607, 0.6077, 0.7607, 0.3923, 0.7607, 0.3923, 0.75, 0.6077, 0.75, 0.6077, 0.75, 0.3923, 0.75, 0.3923, 0.7393, 0.6077, 0.7393, 0.6077, 0.7393, 0.3923, 0.7393, 0.3923, 0.7327, 0.6077, 0.7327, 0.1423, 0.7327, 0.3577, 0.7327, 0.3577, 0.7393, 0.1423, 0.7393, 0.1423, 0.7393, 0.3577, 0.7393, 0.3577, 0.75, 0.1423, 0.75, 0.375, 0.9827, 0.375, 0.7673, 0.3857, 0.7673, 0.3857, 0.9827, 0.3857, 0.9827, 0.3857, 0.7673, 0.3923, 0.7673, 0.3923, 0.9827, 0.6423, 0.7327, 0.8577, 0.7327, 0.8577, 0.7393, 0.6423, 0.7393, 0.6423, 0.7393, 0.8577, 0.7393, 0.8577, 0.75, 0.6423, 0.75, 0.625, 0.7673, 0.625, 0.9827, 0.6143, 0.9827, 0.6143, 0.7673, 0.6143, 0.7673, 0.6143, 0.9827, 0.6077, 0.9827, 0.6077, 0.7673, 0.1423, 0.5173, 0.3577, 0.5173, 0.3577, 0.7327, 0.1423, 0.7327, 0.8577, 0.7327, 0.6423, 0.7327, 0.6423, 0.7327, 0.8577, 0.7327, 0.6423, 0.7327, 0.6423, 0.5173, 0.6423, 0.5173, 0.6423, 0.7327, 0.7238, 0.5988, 0.7762, 0.5988, 0.7762, 0.6512, 0.7238, 0.6512, 0.7762, 0.6512, 0.7762, 0.5988, 0.8127, 0.5622, 0.8127, 0.6876, 0.8127, 0.6876, 0.8127, 0.5622, 0.856, 0.5187, 0.8561, 0.7308, 0.8561, 0.7308, 0.856, 0.5187, 0.8572, 0.5178, 0.8572, 0.7321, 0.8572, 0.7321, 0.8572, 0.5178, 0.8577, 0.5173, 0.8577, 0.7327, 0.7762, 0.5988, 0.7238, 0.5988, 0.6873, 0.5622, 0.8127, 0.5622, 0.8127, 0.5622, 0.6873, 0.5622, 0.644, 0.5187, 0.856, 0.5187, 0.856, 0.5187, 0.644, 0.5187, 0.6428, 0.5178, 0.8572, 0.5178, 0.8572, 0.5178, 0.6428, 0.5178, 0.6423, 0.5173, 0.8577, 0.5173, 0.7238, 0.5988, 0.7238, 0.6512, 0.6873, 0.6876, 0.6873, 0.5622, 0.6873, 0.5622, 0.6873, 0.6876, 0.6439, 0.7308, 0.644, 0.5187, 0.644, 0.5187, 0.6439, 0.7308, 0.6428, 0.7321, 0.6428, 0.5178, 0.6428, 0.5178, 0.6428, 0.7321, 0.6423, 0.7327, 0.6423, 0.5173, 0.7238, 0.6512, 0.7762, 0.6512, 0.8127, 0.6876, 0.6873, 0.6876, 0.6873, 0.6876, 0.8127, 0.6876, 0.8561, 0.7308, 0.6439, 0.7308, 0.6439, 0.7308, 0.8561, 0.7308, 0.8572, 0.7321, 0.6428, 0.7321, 0.6428, 0.7321, 0.8572, 0.7321, 0.8577, 0.7327, 0.6423, 0.7327, 0.8577, 0.5173, 0.8577, 0.7327, 0.8577, 0.7327, 0.8577, 0.5173])
me_cube_033.materials.append(mat_sofa_cream)
me_cube_033.use_remesh_fix_poles = True
me_cube_033.use_remesh_preserve_attributes = False
me_cube_033.update()
me_cube_034 = bpy.data.meshes.new('Cube.034')
me_cube_034.from_pydata([(-0.8681, -0.8681, -0.9746), (-1.0, -0.8681, -0.8543), (-0.8681, -0.9186, -0.9703), (-0.8681, -0.9614, -0.9458), (-0.9186, -0.8681, -0.9703), (-0.9198, -0.9198, -0.9634), (-0.9172, -0.9547, -0.9428), (-0.9443, -0.9443, -0.9336), (-0.8681, -0.99, -0.905), (-0.9198, -0.9778, -0.9096), (-0.9547, -0.9547, -0.9078), (-0.99, -0.8681, -0.905), (-0.9614, -0.8681, -0.9458), (-0.99, -0.9186, -0.8576), (-0.9778, -0.9198, -0.9096), (-0.9547, -0.9172, -0.9428), (-1.0, -0.8681, 0.9274), (-0.8681, 0.8681, -0.9746), (-1.0, 0.8681, -0.8543), (-0.8681, 1.0, -0.8543), (-0.9186, 0.8681, -0.9704), (-0.9614, 0.8681, -0.9459), (-0.8681, 0.9186, -0.9704), (-0.9198, 0.9198, -0.9635), (-0.9547, 0.9172, -0.9429), (-0.9443, 0.9443, -0.9337), (-0.99, 0.9186, -0.8577), (-0.9614, 0.9614, -0.8587), (-0.99, 0.8681, -0.9051), (-0.9778, 0.9198, -0.9096), (-0.9547, 0.9547, -0.9078), (-0.8681, 0.99, -0.9051), (-0.8681, 0.9614, -0.9459), (-0.9186, 0.99, -0.8577), (-0.9198, 0.9778, -0.9096), (-0.9172, 0.9547, -0.9429), (-0.8681, 1.0, 0.9273), (-1.0, 0.8681, 0.9273), (-0.8681, 0.9614, 1.032), (-0.9172, 0.9547, 1.016), (-0.9443, 0.9443, 1.001), (-0.9186, 0.99, 0.9196), (-0.9614, 0.9614, 0.917), (-0.8681, 0.99, 0.9808), (-0.9198, 0.9778, 0.9744), (-0.9547, 0.9547, 0.9695), (-0.99, 0.8681, 0.9808), (-0.99, 0.9186, 0.9196), (-0.9778, 0.9198, 0.9744), (-0.9547, 0.9172, 1.016), (0.8681, -0.8681, -0.9746), (1.0, -0.8681, -0.8543), (0.9186, -0.8681, -0.9703), (0.9614, -0.8681, -0.9458), (0.8681, -0.9186, -0.9703), (0.9198, -0.9198, -0.9634), (0.9547, -0.9172, -0.9428), (0.9443, -0.9443, -0.9336), (0.99, -0.9186, -0.8576), (0.99, -0.8681, -0.905), (0.9778, -0.9198, -0.9096), (0.9547, -0.9547, -0.9078), (0.8681, -0.99, -0.905), (0.8681, -0.9614, -0.9458), (0.9198, -0.9778, -0.9096), (0.9172, -0.9547, -0.9428), (1.0, -0.8681, 0.9274), (0.99, -0.8681, 0.9809), (0.99, -0.9186, 0.9197), (0.8681, 0.8681, -0.9746), (0.8681, 1.0, -0.8543), (1.0, 0.8681, -0.8543), (0.8681, 0.9186, -0.9704), (0.8681, 0.9614, -0.9459), (0.9186, 0.8681, -0.9704), (0.9198, 0.9198, -0.9635), (0.9172, 0.9547, -0.9429), (0.9443, 0.9443, -0.9337), (0.9186, 0.99, -0.8577), (0.9614, 0.9614, -0.8587), (0.8681, 0.99, -0.9051), (0.9198, 0.9778, -0.9096), (0.9547, 0.9547, -0.9078), (0.99, 0.8681, -0.9051), (0.9614, 0.8681, -0.9459), (0.99, 0.9186, -0.8577), (0.9778, 0.9198, -0.9096), (0.9547, 0.9172, -0.9429), (1.0, 0.8681, 0.9273), (0.8681, 1.0, 0.9273), (0.9547, 0.9172, 1.016), (0.9443, 0.9443, 1.001), (0.99, 0.9186, 0.9196), (0.9614, 0.9614, 0.917), (0.99, 0.8681, 0.9808), (0.9778, 0.9198, 0.9744), (0.9547, 0.9547, 0.9695), (0.8681, 0.99, 0.9808), (0.8681, 0.9614, 1.032), (0.9186, 0.99, 0.9196), (0.9198, 0.9778, 0.9744), (0.9172, 0.9547, 1.016), (-0.8681, -0.9902, -0.8959), (-0.8681, -1.0, -0.8451), (-0.9186, -0.9902, -0.8485), (-0.9199, -0.9781, -0.9004), (-0.9614, -0.9616, -0.8496), (-0.9547, -0.9549, -0.8987), (-0.8681, -0.9616, -0.9366), (-0.99, -0.9188, -0.8485), (-1.0, -0.8683, -0.8451), (-0.9779, -0.9201, -0.9004), (-0.9186, -0.9902, 0.9287), (-0.8681, -1.0, 0.9364), (-0.8681, -0.9902, 0.9899), (-0.9199, -0.9781, 0.9834), (-0.8681, -0.9616, 1.041), (-0.9172, -0.9549, 1.025), (-0.9614, -0.9616, 0.9261), (-0.9547, -0.9549, 0.9785), (-0.9443, -0.9445, 1.01), (-0.8681, -0.9188, 1.081), (-0.8681, -0.8683, 1.105), (-0.9186, -0.8683, 1.081), (-0.9199, -0.9201, 1.056), (-0.9614, -0.8683, 1.041), (-0.9547, -0.9175, 1.025), (-0.99, -0.8683, 0.9899), (-1.0, -0.8683, 0.9364), (-0.99, -0.9188, 0.9287), (-0.9779, -0.9201, 0.9834), (-0.9186, 0.8678, 1.081), (-0.8681, 0.8678, 1.105), (-0.8681, 0.9183, 1.081), (-0.9199, 0.9196, 1.056), (-0.8681, 0.9611, 1.041), (-0.9172, 0.9544, 1.025), (-0.9614, 0.8678, 1.041), (-0.9547, 0.917, 1.025), (-0.9443, 0.944, 1.01), (-0.8681, 0.9897, 0.9899), (-1.0, 0.8678, 0.9364), (-0.99, 0.8678, 0.9899), (-0.9779, 0.9196, 0.9834), (0.9899, -0.9188, -0.8485), (0.9778, -0.9201, -0.9004), (0.9613, -0.9616, -0.8496), (0.9546, -0.9549, -0.8987), (0.9186, -0.9902, -0.8485), (0.8681, -1.0, -0.8451), (0.8681, -0.9902, -0.8959), (0.9198, -0.9781, -0.9004), (0.8681, -0.9616, -0.9366), (0.9186, -0.8683, 1.081), (0.8681, -0.8683, 1.105), (0.8681, -0.9188, 1.081), (0.9198, -0.9201, 1.056), (0.8681, -0.9616, 1.041), (0.9172, -0.9549, 1.025), (0.9613, -0.8683, 1.041), (0.9546, -0.9175, 1.025), (0.9442, -0.9445, 1.01), (0.8681, -0.9902, 0.9899), (0.8681, -1.0, 0.9364), (0.9186, -0.9902, 0.9287), (0.9198, -0.9781, 0.9834), (0.9613, -0.9616, 0.9261), (0.9546, -0.9549, 0.9785), (0.9899, -0.9188, 0.9287), (1.0, -0.8683, 0.9364), (0.9899, -0.8683, 0.9899), (0.9778, -0.9201, 0.9834), (0.8681, 0.9183, 1.081), (0.8681, 0.8678, 1.105), (0.9186, 0.8678, 1.081), (0.9198, 0.9196, 1.056), (0.9613, 0.8678, 1.041), (0.9546, 0.917, 1.025), (0.8681, 0.9611, 1.041), (0.9172, 0.9544, 1.025), (0.9442, 0.944, 1.01), (0.9778, 0.9196, 0.9834), (0.9899, 0.8678, 0.9899), (0.8681, 0.9897, 0.9899), (-0.1715, -0.1718, 1.522), (-0.05335, -0.05358, 1.525), (-0.05335, 0.05308, 1.525), (-0.1715, 0.1713, 1.522), (-0.31, -0.3102, 1.497), (-0.31, 0.3097, 1.497), (-0.4551, -0.4553, 1.441), (-0.4551, 0.4548, 1.441), (-0.6564, -0.6566, 1.322), (-0.6564, 0.6561, 1.322), (-0.8024, -0.8026, 1.193), (-0.8024, 0.8021, 1.193), (0.05331, 0.05308, 1.525), (0.1715, 0.1713, 1.522), (0.3099, 0.3097, 1.497), (0.455, 0.4548, 1.441), (0.6564, 0.6561, 1.322), (0.8023, 0.8021, 1.193), (0.05331, -0.05358, 1.525), (0.1715, -0.1718, 1.522), (0.3099, -0.3102, 1.497), (0.455, -0.4553, 1.441), (0.6564, -0.6566, 1.322), (0.8023, -0.8026, 1.193), (-0.7092, -0.7095, 1.245), (-0.7092, 0.709, 1.245), (0.7092, 0.709, 1.245), (0.7092, -0.7095, 1.245)], [(209, 195), (194, 208), (201, 210), (207, 211)], [(71, 88, 66, 51), (1, 16, 37, 18), (19, 36, 89, 70), (0, 2, 5, 4), (2, 3, 6, 5), (4, 5, 15, 12), (5, 6, 7, 15), (8, 9, 6, 3), (9, 10, 7, 6), (1, 11, 14, 13), (11, 12, 15, 14), (14, 15, 7, 10), (17, 20, 23, 22), (20, 21, 24, 23), (22, 23, 35, 32), (23, 24, 25, 35), (18, 26, 29, 28), (26, 27, 30, 29), (28, 29, 24, 21), (29, 30, 25, 24), (19, 31, 34, 33), (31, 32, 35, 34), (33, 34, 30, 27), (34, 35, 25, 30), (36, 41, 44, 43), (41, 42, 45, 44), (43, 44, 39, 38), (44, 45, 40, 39), (37, 46, 48, 47), (47, 48, 45, 42), (48, 49, 40, 45), (50, 52, 55, 54), (52, 53, 56, 55), (54, 55, 65, 63), (55, 56, 57, 65), (51, 58, 60, 59), (59, 60, 56, 53), (60, 61, 57, 56), (62, 63, 65, 64), (64, 65, 57, 61), (69, 72, 75, 74), (72, 73, 76, 75), (74, 75, 87, 84), (75, 76, 77, 87), (70, 78, 81, 80), (78, 79, 82, 81), (80, 81, 76, 73), (81, 82, 77, 76), (71, 83, 86, 85), (83, 84, 87, 86), (85, 86, 82, 79), (86, 87, 77, 82), (88, 92, 95, 94), (92, 93, 96, 95), (95, 96, 91, 90), (89, 97, 100, 99), (97, 98, 101, 100), (99, 100, 96, 93), (100, 101, 91, 96), (17, 0, 4, 20), (20, 4, 12, 21), (21, 12, 11, 28), (28, 11, 1, 18), (36, 19, 33, 41), (41, 33, 27, 42), (42, 27, 26, 47), (47, 26, 18, 37), (69, 17, 22, 72), (72, 22, 32, 73), (73, 32, 31, 80), (80, 31, 19, 70), (43, 97, 89, 36), (88, 71, 85, 92), (92, 85, 79, 93), (93, 79, 78, 99), (99, 78, 70, 89), (50, 69, 74, 52), (52, 74, 84, 53), (53, 84, 83, 59), (59, 83, 71, 51), (94, 67, 66, 88), (68, 66, 169, 168), (94, 95, 181, 182), (68, 58, 51, 66), (0, 50, 54, 2), (2, 54, 63, 3), (3, 63, 152, 108), (62, 64, 151, 150), (49, 48, 143, 138), (1, 13, 109, 110), (98, 97, 183, 178), (16, 1, 110, 128), (17, 69, 50, 0), (40, 49, 138, 139), (48, 46, 142, 143), (91, 101, 179, 180), (58, 68, 168, 144), (39, 40, 139, 136), (46, 37, 141, 142), (8, 3, 108, 102), (90, 91, 180, 177), (10, 9, 105, 107), (101, 98, 178, 179), (61, 60, 145, 147), (14, 10, 107, 111), (95, 90, 177, 181), (43, 38, 135, 140), (9, 8, 102, 105), (64, 61, 147, 151), (67, 94, 182, 170), (38, 39, 136, 135), (60, 58, 144, 145), (97, 43, 140, 183), (37, 16, 128, 141), (66, 67, 170, 169), (63, 62, 150, 152), (13, 14, 111, 109), (149, 163, 113, 103), (173, 132, 195, 201), (103, 104, 105, 102), (104, 106, 107, 105), (109, 111, 107, 106), (113, 114, 115, 112), (114, 116, 117, 115), (112, 115, 119, 118), (115, 117, 120, 119), (122, 123, 124, 121), (123, 125, 126, 124), (121, 124, 117, 116), (124, 126, 120, 117), (128, 129, 130, 127), (129, 118, 119, 130), (127, 130, 126, 125), (130, 119, 120, 126), (132, 133, 134, 131), (133, 135, 136, 134), (131, 134, 138, 137), (134, 136, 139, 138), (142, 137, 138, 143), (144, 146, 147, 145), (149, 150, 151, 148), (148, 151, 147, 146), (154, 155, 156, 153), (155, 157, 158, 156), (153, 156, 160, 159), (156, 158, 161, 160), (163, 164, 165, 162), (164, 166, 167, 165), (162, 165, 158, 157), (165, 167, 161, 158), (169, 170, 171, 168), (170, 159, 160, 171), (168, 171, 167, 166), (171, 160, 161, 167), (173, 174, 175, 172), (174, 176, 177, 175), (172, 175, 179, 178), (175, 177, 180, 179), (182, 181, 177, 176), (103, 113, 112, 104), (104, 112, 118, 106), (106, 118, 129, 109), (109, 129, 128, 110), (122, 132, 131, 123), (123, 131, 137, 125), (125, 137, 142, 127), (127, 142, 141, 128), (132, 173, 172, 133), (133, 172, 178, 135), (135, 178, 183, 140), (173, 154, 153, 174), (174, 153, 159, 176), (176, 159, 170, 182), (163, 149, 148, 164), (164, 148, 146, 166), (166, 146, 144, 168), (108, 152, 150, 102), (102, 150, 149, 103), (154, 122, 121, 155), (155, 121, 116, 157), (157, 116, 114, 162), (162, 114, 113, 163), (122, 154, 207, 194), (154, 173, 201, 207), (196, 186, 185, 202), (185, 186, 187, 184), (184, 187, 189, 188), (188, 189, 191, 190), (190, 191, 193, 192), (192, 193, 195, 194), (186, 196, 197, 187), (187, 197, 198, 189), (189, 198, 199, 191), (191, 199, 200, 193), (193, 200, 201, 195), (196, 202, 203, 197), (197, 203, 204, 198), (198, 204, 205, 199), (199, 205, 206, 200), (202, 185, 184, 203), (203, 184, 188, 204), (204, 188, 190, 205), (205, 190, 192, 206), (132, 122, 194, 195), (206, 192, 194, 207, 201, 200)])
me_cube_034.polygons.foreach_set('use_smooth', [0, 0, 0, 0, 0, 0, 0, 0, 0, 0, 0, 0, 0, 0, 0, 0, 0, 0, 0, 0, 0, 0, 0, 0, 0, 0, 0, 0, 0, 0, 0, 0, 0, 0, 0, 0, 0, 0, 0, 0, 0, 0, 0, 0, 0, 0, 0, 0, 0, 0, 0, 0, 0, 0, 0, 0, 0, 0, 0, 0, 0, 0, 0, 0, 0, 0, 0, 0, 0, 0, 0, 0, 0, 0, 0, 0, 0, 0, 0, 0, 0, 0, 0, 0, 0, 0, 0, 0, 0, 0, 0, 0, 0, 0, 0, 0, 0, 0, 0, 0, 0, 0, 0, 0, 0, 0, 0, 0, 0, 0, 0, 0, 0, 0, 0, 0, 0, 1, 1, 1, 1, 1, 1, 1, 1, 1, 1, 1, 1, 1, 1, 1, 1, 1, 1, 1, 1, 1, 1, 1, 1, 1, 1, 1, 1, 1, 1, 1, 1, 1, 1, 1, 1, 1, 1, 1, 1, 1, 1, 1, 1, 1, 1, 1, 1, 1, 1, 1, 1, 1, 1, 1, 1, 1, 1, 1, 1, 1, 1, 1, 1, 1, 1, 1, 1, 1, 1, 1, 1, 1, 1, 1, 1, 1, 1, 1, 1, 1, 1, 1, 1, 1, 1, 1, 1])
_uv = me_cube_034.uv_layers.new(name='UVMap')
_uv.uv.foreach_set('vector', [0.3915, 0.5165, 0.6085, 0.5165, 0.6085, 0.7335, 0.3915, 0.7335, 0.3915, 0.01649, 0.6085, 0.01649, 0.6085, 0.2335, 0.3915, 0.2335, 0.3915, 0.2665, 0.6085, 0.2665, 0.6085, 0.4835, 0.3915, 0.4835, 0.1415, 0.7335, 0.1415, 0.7398, 0.135, 0.74, 0.1352, 0.7335, 0.1415, 0.7398, 0.1415, 0.75, 0.1353, 0.75, 0.135, 0.74, 0.1352, 0.7335, 0.135, 0.74, 0.125, 0.7397, 0.125, 0.7335, 0.135, 0.74, 0.1353, 0.75, 0.132, 0.75, 0.125, 0.7397, 0.3852, 0.9835, 0.385, 0.99, 0.375, 0.9897, 0.375, 0.9835, 0.385, 0.99, 0.3853, 1.0, 0.382, 1.0, 0.375, 0.9897, 0.3915, 0.01649, 0.3852, 0.01649, 0.385, 0.01002, 0.3915, 0.01018, 0.3852, 0.01649, 0.375, 0.01649, 0.375, 0.01035, 0.385, 0.01002, 0.385, 0.01002, 0.375, 0.01035, 0.375, 0.006969, 0.3853, 0.0, 0.1415, 0.5165, 0.1352, 0.5165, 0.135, 0.51, 0.1415, 0.5102, 0.1352, 0.5165, 0.125, 0.5165, 0.125, 0.5103, 0.135, 0.51, 0.1415, 0.5102, 0.135, 0.51, 0.1353, 0.5, 0.1415, 0.5, 0.135, 0.51, 0.125, 0.5103, 0.125, 0.507, 0.1353, 0.5, 0.3915, 0.2335, 0.3915, 0.2398, 0.385, 0.24, 0.3852, 0.2335, 0.3915, 0.2398, 0.3915, 0.25, 0.3853, 0.25, 0.385, 0.24, 0.3852, 0.2335, 0.385, 0.24, 0.375, 0.2397, 0.375, 0.2335, 0.385, 0.24, 0.3853, 0.25, 0.382, 0.25, 0.375, 0.2397, 0.3915, 0.2665, 0.3852, 0.2665, 0.385, 0.26, 0.3915, 0.2602, 0.3852, 0.2665, 0.375, 0.2665, 0.375, 0.2603, 0.385, 0.26, 0.3915, 0.2602, 0.385, 0.26, 0.3853, 0.25, 0.3915, 0.25, 0.385, 0.26, 0.375, 0.2603, 0.375, 0.257, 0.3853, 0.25, 0.6085, 0.2665, 0.6085, 0.2602, 0.615, 0.26, 0.6148, 0.2665, 0.6085, 0.2602, 0.6085, 0.25, 0.6147, 0.25, 0.615, 0.26, 0.6148, 0.2665, 0.615, 0.26, 0.625, 0.2603, 0.625, 0.2665, 0.615, 0.26, 0.6147, 0.25, 0.618, 0.25, 0.625, 0.2603, 0.6085, 0.2335, 0.6148, 0.2335, 0.615, 0.24, 0.6085, 0.2398, 0.6085, 0.2398, 0.615, 0.24, 0.6147, 0.25, 0.6085, 0.25, 0.615, 0.24, 0.625, 0.2397, 0.625, 0.243, 0.6147, 0.25, 0.3585, 0.7335, 0.3648, 0.7335, 0.365, 0.74, 0.3585, 0.7398, 0.3648, 0.7335, 0.375, 0.7335, 0.375, 0.7397, 0.365, 0.74, 0.3585, 0.7398, 0.365, 0.74, 0.3647, 0.75, 0.3585, 0.75, 0.365, 0.74, 0.375, 0.7397, 0.3773, 0.75, 0.3647, 0.75, 0.3915, 0.7335, 0.3915, 0.7398, 0.385, 0.74, 0.3852, 0.7335, 0.3852, 0.7335, 0.385, 0.74, 0.375, 0.7397, 0.375, 0.7335, 0.385, 0.74, 0.3853, 0.75, 0.3773, 0.75, 0.375, 0.7397, 0.3852, 0.7665, 0.375, 0.7665, 0.375, 0.7603, 0.385, 0.76, 0.385, 0.76, 0.375, 0.7603, 0.3773, 0.75, 0.3853, 0.75, 0.3585, 0.5165, 0.3585, 0.5102, 0.365, 0.51, 0.3648, 0.5165, 0.3585, 0.5102, 0.3585, 0.5, 0.3647, 0.5, 0.365, 0.51, 0.3648, 0.5165, 0.365, 0.51, 0.375, 0.5103, 0.375, 0.5165, 0.365, 0.51, 0.3647, 0.5, 0.375, 0.5023, 0.375, 0.5103, 0.3915, 0.4835, 0.3915, 0.4898, 0.385, 0.49, 0.3852, 0.4835, 0.3915, 0.4898, 0.3915, 0.5, 0.3853, 0.5, 0.385, 0.49, 0.3852, 0.4835, 0.385, 0.49, 0.375, 0.4897, 0.375, 0.4835, 0.385, 0.49, 0.3853, 0.5, 0.375, 0.5023, 0.375, 0.4897, 0.3915, 0.5165, 0.3852, 0.5165, 0.385, 0.51, 0.3915, 0.5102, 0.3852, 0.5165, 0.375, 0.5165, 0.375, 0.5103, 0.385, 0.51, 0.3915, 0.5102, 0.385, 0.51, 0.3853, 0.5, 0.3915, 0.5, 0.385, 0.51, 0.375, 0.5103, 0.375, 0.5023, 0.3853, 0.5, 0.6085, 0.5165, 0.6085, 0.5102, 0.615, 0.51, 0.6148, 0.5165, 0.6085, 0.5102, 0.6085, 0.5, 0.6147, 0.5, 0.615, 0.51, 0.615, 0.51, 0.6147, 0.5, 0.6227, 0.5, 0.625, 0.5103, 0.6085, 0.4835, 0.6148, 0.4835, 0.615, 0.49, 0.6085, 0.4898, 0.6148, 0.4835, 0.625, 0.4835, 0.625, 0.4897, 0.615, 0.49, 0.6085, 0.4898, 0.615, 0.49, 0.6147, 0.5, 0.6085, 0.5, 0.615, 0.49, 0.625, 0.4897, 0.6227, 0.5, 0.6147, 0.5, 0.1415, 0.5165, 0.1415, 0.7335, 0.1352, 0.7335, 0.1352, 0.5165, 0.1352, 0.5165, 0.1352, 0.7335, 0.125, 0.7335, 0.125, 0.5165, 0.375, 0.2335, 0.375, 0.01649, 0.3852, 0.01649, 0.3852, 0.2335, 0.3852, 0.2335, 0.3852, 0.01649, 0.3915, 0.01649, 0.3915, 0.2335, 0.6085, 0.2665, 0.3915, 0.2665, 0.3915, 0.2602, 0.6085, 0.2602, 0.6085, 0.2602, 0.3915, 0.2602, 0.3915, 0.25, 0.6085, 0.25, 0.6085, 0.25, 0.3915, 0.25, 0.3915, 0.2398, 0.6085, 0.2398, 0.6085, 0.2398, 0.3915, 0.2398, 0.3915, 0.2335, 0.6085, 0.2335, 0.3585, 0.5165, 0.1415, 0.5165, 0.1415, 0.5102, 0.3585, 0.5102, 0.3585, 0.5102, 0.1415, 0.5102, 0.1415, 0.5, 0.3585, 0.5, 0.375, 0.4835, 0.375, 0.2665, 0.3852, 0.2665, 0.3852, 0.4835, 0.3852, 0.4835, 0.3852, 0.2665, 0.3915, 0.2665, 0.3915, 0.4835, 0.6148, 0.2665, 0.6148, 0.4835, 0.6085, 0.4835, 0.6085, 0.2665, 0.6085, 0.5165, 0.3915, 0.5165, 0.3915, 0.5102, 0.6085, 0.5102, 0.6085, 0.5102, 0.3915, 0.5102, 0.3915, 0.5, 0.6085, 0.5, 0.6085, 0.5, 0.3915, 0.5, 0.3915, 0.4898, 0.6085, 0.4898, 0.6085, 0.4898, 0.3915, 0.4898, 0.3915, 0.4835, 0.6085, 0.4835, 0.3585, 0.7335, 0.3585, 0.5165, 0.3648, 0.5165, 0.3648, 0.7335, 0.3648, 0.7335, 0.3648, 0.5165, 0.375, 0.5165, 0.375, 0.7335, 0.375, 0.7335, 0.375, 0.5165, 0.3852, 0.5165, 0.3852, 0.7335, 0.3852, 0.7335, 0.3852, 0.5165, 0.3915, 0.5165, 0.3915, 0.7335, 0.6148, 0.5165, 0.6148, 0.7335, 0.6085, 0.7335, 0.6085, 0.5165, 0.6085, 0.7398, 0.6085, 0.7335, 0.6085, 0.7335, 0.6085, 0.7398, 0.6148, 0.5165, 0.615, 0.51, 0.615, 0.51, 0.6148, 0.5165, 0.6085, 0.7398, 0.3915, 0.7398, 0.3915, 0.7335, 0.6085, 0.7335, 0.1415, 0.7335, 0.3585, 0.7335, 0.3585, 0.7398, 0.1415, 0.7398, 0.1415, 0.7398, 0.3585, 0.7398, 0.3585, 0.75, 0.1415, 0.75, 0.1415, 0.75, 0.3585, 0.75, 0.3585, 0.75, 0.1415, 0.75, 0.3852, 0.7665, 0.385, 0.76, 0.385, 0.76, 0.3852, 0.7665, 0.625, 0.2397, 0.615, 0.24, 0.615, 0.24, 0.625, 0.2397, 0.3915, 0.01649, 0.3915, 0.01018, 0.3915, 0.01018, 0.3915, 0.01649, 0.625, 0.4835, 0.6148, 0.4835, 0.6148, 0.4835, 0.625, 0.4835, 0.6085, 0.01649, 0.3915, 0.01649, 0.3915, 0.01649, 0.6085, 0.01649, 0.1415, 0.5165, 0.3585, 0.5165, 0.3585, 0.7335, 0.1415, 0.7335, 0.625, 0.243, 0.625, 0.2397, 0.625, 0.2397, 0.625, 0.243, 0.615, 0.24, 0.6148, 0.2335, 0.6148, 0.2335, 0.615, 0.24, 0.6227, 0.5, 0.625, 0.4897, 0.625, 0.4897, 0.6227, 0.5, 0.3915, 0.7398, 0.6085, 0.7398, 0.6085, 0.7398, 0.3915, 0.7398, 0.625, 0.2603, 0.618, 0.25, 0.618, 0.25, 0.625, 0.2603, 0.6148, 0.2335, 0.6085, 0.2335, 0.6085, 0.2335, 0.6148, 0.2335, 0.3852, 0.9835, 0.375, 0.9835, 0.375, 0.9835, 0.3852, 0.9835, 0.625, 0.5103, 0.6227, 0.5, 0.6227, 0.5, 0.625, 0.5103, 0.3853, 1.0, 0.385, 0.99, 0.385, 0.99, 0.3853, 1.0, 0.625, 0.4897, 0.625, 0.4835, 0.625, 0.4835, 0.625, 0.4897, 0.3853, 0.75, 0.385, 0.74, 0.385, 0.74, 0.3853, 0.75, 0.385, 0.01002, 0.3853, 0.0, 0.3853, 0.0, 0.385, 0.01002, 0.615, 0.51, 0.625, 0.5103, 0.625, 0.5103, 0.615, 0.51, 0.6148, 0.2665, 0.625, 0.2665, 0.625, 0.2665, 0.6148, 0.2665, 0.385, 0.99, 0.3852, 0.9835, 0.3852, 0.9835, 0.385, 0.99, 0.385, 0.76, 0.3853, 0.75, 0.3853, 0.75, 0.385, 0.76, 0.6148, 0.7335, 0.6148, 0.5165, 0.6148, 0.5165, 0.6148, 0.7335, 0.625, 0.2665, 0.625, 0.2603, 0.625, 0.2603, 0.625, 0.2665, 0.385, 0.74, 0.3915, 0.7398, 0.3915, 0.7398, 0.385, 0.74, 0.6148, 0.4835, 0.6148, 0.2665, 0.6148, 0.2665, 0.6148, 0.4835, 0.6085, 0.2335, 0.6085, 0.01649, 0.6085, 0.01649, 0.6085, 0.2335, 0.6085, 0.7335, 0.6148, 0.7335, 0.6148, 0.7335, 0.6085, 0.7335, 0.375, 0.7665, 0.3852, 0.7665, 0.3852, 0.7665, 0.375, 0.7665, 0.3915, 0.01018, 0.385, 0.01002, 0.385, 0.01002, 0.3915, 0.01018, 0.3915, 0.7665, 0.6085, 0.7665, 0.6085, 0.9835, 0.3915, 0.9835, 0.6415, 0.5165, 0.8585, 0.5165, 0.8585, 0.5165, 0.6415, 0.5165, 0.3915, 0.9835, 0.3915, 0.9898, 0.385, 0.99, 0.3852, 0.9835, 0.3915, 0.9898, 0.3915, 1.0, 0.3853, 1.0, 0.385, 0.99, 0.3915, 0.01018, 0.385, 0.01002, 0.3853, 0.0, 0.3915, 0.0, 0.6085, 0.9835, 0.6148, 0.9835, 0.615, 0.99, 0.6085, 0.9898, 0.6148, 0.9835, 0.625, 0.9835, 0.625, 0.9897, 0.615, 0.99, 0.6085, 0.9898, 0.615, 0.99, 0.6147, 1.0, 0.6085, 1.0, 0.615, 0.99, 0.625, 0.9897, 0.625, 0.993, 0.6147, 1.0, 0.8585, 0.7335, 0.8648, 0.7335, 0.865, 0.74, 0.8585, 0.7398, 0.8648, 0.7335, 0.875, 0.7335, 0.875, 0.7397, 0.865, 0.74, 0.8585, 0.7398, 0.865, 0.74, 0.8647, 0.75, 0.8585, 0.75, 0.865, 0.74, 0.875, 0.7397, 0.875, 0.743, 0.8647, 0.75, 0.6085, 0.01649, 0.6085, 0.01018, 0.615, 0.01002, 0.6148, 0.01649, 0.6085, 0.01018, 0.6085, 0.0, 0.6147, 0.0, 0.615, 0.01002, 0.6148, 0.01649, 0.615, 0.01002, 0.625, 0.01035, 0.625, 0.01649, 0.615, 0.01002, 0.6147, 0.0, 0.618, 0.0, 0.625, 0.01035, 0.8585, 0.5165, 0.8585, 0.5102, 0.865, 0.51, 0.8648, 0.5165, 0.8585, 0.5102, 0.8585, 0.5, 0.8647, 0.5, 0.865, 0.51, 0.8648, 0.5165, 0.865, 0.51, 0.875, 0.5103, 0.875, 0.5165, 0.865, 0.51, 0.8647, 0.5, 0.868, 0.5, 0.875, 0.5103, 0.6148, 0.2335, 0.625, 0.2335, 0.625, 0.2397, 0.615, 0.24, 0.3915, 0.7398, 0.3915, 0.75, 0.3853, 0.75, 0.385, 0.74, 0.3915, 0.7665, 0.3852, 0.7665, 0.385, 0.76, 0.3915, 0.7602, 0.3915, 0.7602, 0.385, 0.76, 0.3853, 0.75, 0.3915, 0.75, 0.6415, 0.7335, 0.6415, 0.7398, 0.635, 0.74, 0.6352, 0.7335, 0.6415, 0.7398, 0.6415, 0.75, 0.6353, 0.75, 0.635, 0.74, 0.6352, 0.7335, 0.635, 0.74, 0.625, 0.7397, 0.625, 0.7335, 0.635, 0.74, 0.6353, 0.75, 0.625, 0.7477, 0.625, 0.7397, 0.6085, 0.7665, 0.6085, 0.7602, 0.615, 0.76, 0.6148, 0.7665, 0.6085, 0.7602, 0.6085, 0.75, 0.6147, 0.75, 0.615, 0.76, 0.6148, 0.7665, 0.615, 0.76, 0.625, 0.7603, 0.625, 0.7665, 0.615, 0.76, 0.6147, 0.75, 0.625, 0.7477, 0.625, 0.7603, 0.6085, 0.7335, 0.6148, 0.7335, 0.615, 0.74, 0.6085, 0.7398, 0.6148, 0.7335, 0.625, 0.7335, 0.625, 0.7397, 0.615, 0.74, 0.6085, 0.7398, 0.615, 0.74, 0.6147, 0.75, 0.6085, 0.75, 0.615, 0.74, 0.625, 0.7397, 0.625, 0.7477, 0.6147, 0.75, 0.6415, 0.5165, 0.6352, 0.5165, 0.635, 0.51, 0.6415, 0.5102, 0.6352, 0.5165, 0.625, 0.5165, 0.625, 0.5103, 0.635, 0.51, 0.6415, 0.5102, 0.635, 0.51, 0.6353, 0.5, 0.6415, 0.5, 0.635, 0.51, 0.625, 0.5103, 0.6227, 0.5, 0.6353, 0.5, 0.6148, 0.5165, 0.615, 0.51, 0.625, 0.5103, 0.625, 0.5165, 0.3915, 0.9835, 0.6085, 0.9835, 0.6085, 0.9898, 0.3915, 0.9898, 0.3915, 0.9898, 0.6085, 0.9898, 0.6085, 1.0, 0.3915, 1.0, 0.3915, 0.0, 0.6085, 0.0, 0.6085, 0.01018, 0.3915, 0.01018, 0.3915, 0.01018, 0.6085, 0.01018, 0.6085, 0.01649, 0.3915, 0.01649, 0.8585, 0.7335, 0.8585, 0.5165, 0.8648, 0.5165, 0.8648, 0.7335, 0.8648, 0.7335, 0.8648, 0.5165, 0.875, 0.5165, 0.875, 0.7335, 0.625, 0.01649, 0.625, 0.2335, 0.6148, 0.2335, 0.6148, 0.01649, 0.6148, 0.01649, 0.6148, 0.2335, 0.6085, 0.2335, 0.6085, 0.01649, 0.8585, 0.5165, 0.6415, 0.5165, 0.6415, 0.5102, 0.8585, 0.5102, 0.8585, 0.5102, 0.6415, 0.5102, 0.6415, 0.5, 0.8585, 0.5, 0.625, 0.2665, 0.625, 0.4835, 0.6148, 0.4835, 0.6148, 0.2665, 0.6415, 0.5165, 0.6415, 0.7335, 0.6352, 0.7335, 0.6352, 0.5165, 0.6352, 0.5165, 0.6352, 0.7335, 0.625, 0.7335, 0.625, 0.5165, 0.625, 0.5165, 0.625, 0.7335, 0.6148, 0.7335, 0.6148, 0.5165, 0.6085, 0.7665, 0.3915, 0.7665, 0.3915, 0.7602, 0.6085, 0.7602, 0.6085, 0.7602, 0.3915, 0.7602, 0.3915, 0.75, 0.6085, 0.75, 0.6085, 0.75, 0.3915, 0.75, 0.3915, 0.7398, 0.6085, 0.7398, 0.375, 0.9835, 0.375, 0.7665, 0.3852, 0.7665, 0.3852, 0.9835, 0.3852, 0.9835, 0.3852, 0.7665, 0.3915, 0.7665, 0.3915, 0.9835, 0.6415, 0.7335, 0.8585, 0.7335, 0.8585, 0.7398, 0.6415, 0.7398, 0.6415, 0.7398, 0.8585, 0.7398, 0.8585, 0.75, 0.6415, 0.75, 0.625, 0.7665, 0.625, 0.9835, 0.6148, 0.9835, 0.6148, 0.7665, 0.6148, 0.7665, 0.6148, 0.9835, 0.6085, 0.9835, 0.6085, 0.7665, 0.8585, 0.7335, 0.6415, 0.7335, 0.6415, 0.7335, 0.8585, 0.7335, 0.6415, 0.7335, 0.6415, 0.5165, 0.6415, 0.5165, 0.6415, 0.7335, 0.7349, 0.6099, 0.7651, 0.6099, 0.7651, 0.6401, 0.7349, 0.6401, 0.7651, 0.6401, 0.7651, 0.6099, 0.7984, 0.5766, 0.7984, 0.6734, 0.7984, 0.6734, 0.7984, 0.5766, 0.8375, 0.5375, 0.8375, 0.7125, 0.8375, 0.7125, 0.8375, 0.5375, 0.8583, 0.5167, 0.8583, 0.7333, 0.8583, 0.7333, 0.8583, 0.5167, 0.8585, 0.5165, 0.8585, 0.7335, 0.8585, 0.7335, 0.8585, 0.5165, 0.8585, 0.5165, 0.8585, 0.7335, 0.7651, 0.6099, 0.7349, 0.6099, 0.7016, 0.5766, 0.7984, 0.5766, 0.7984, 0.5766, 0.7016, 0.5766, 0.6625, 0.5375, 0.8375, 0.5375, 0.8375, 0.5375, 0.6625, 0.5375, 0.6417, 0.5167, 0.8583, 0.5167, 0.8583, 0.5167, 0.6417, 0.5167, 0.6415, 0.5165, 0.8585, 0.5165, 0.8585, 0.5165, 0.6415, 0.5165, 0.6415, 0.5165, 0.8585, 0.5165, 0.7349, 0.6099, 0.7349, 0.6401, 0.7016, 0.6734, 0.7016, 0.5766, 0.7016, 0.5766, 0.7016, 0.6734, 0.6625, 0.7125, 0.6625, 0.5375, 0.6625, 0.5375, 0.6625, 0.7125, 0.6417, 0.7333, 0.6417, 0.5167, 0.6417, 0.5167, 0.6417, 0.7333, 0.6415, 0.7335, 0.6415, 0.5165, 0.7349, 0.6401, 0.7651, 0.6401, 0.7984, 0.6734, 0.7016, 0.6734, 0.7016, 0.6734, 0.7984, 0.6734, 0.8375, 0.7125, 0.6625, 0.7125, 0.6625, 0.7125, 0.8375, 0.7125, 0.8583, 0.7333, 0.6417, 0.7333, 0.6417, 0.7333, 0.8583, 0.7333, 0.8585, 0.7335, 0.6415, 0.7335, 0.8585, 0.5165, 0.8585, 0.7335, 0.8585, 0.7335, 0.8585, 0.5165, 0.6415, 0.7335, 0.8585, 0.7335, 0.8585, 0.7335, 0.6415, 0.7335, 0.6415, 0.5165, 0.6415, 0.5165])
me_cube_034.materials.append(mat_sofa_cream)
me_cube_034.use_remesh_fix_poles = True
me_cube_034.use_remesh_preserve_attributes = False
me_cube_034.update()
me_cube_035 = bpy.data.meshes.new('Cube.035')
me_cube_035.from_pydata([(0.3289, 1.389, 1.0), (0.3289, 1.389, -0.05694), (0.3289, -0.9357, -0.05694), (-1.0, 1.389, 1.0), (-1.0, 1.389, -0.05694), (-1.0, -0.9357, -0.05694), (0.3289, -0.8914, 1.0), (0.3289, -0.9357, 0.9556), (0.3289, -0.8969, 0.9945), (0.3289, -0.902, 0.9894), (0.3289, -0.9067, 0.9847), (0.3289, -0.9113, 0.9801), (0.3289, -0.9158, 0.9756), (0.3289, -0.9204, 0.971), (0.3289, -0.9251, 0.9662), (0.3289, -0.9302, 0.9612), (-1.0, -0.9357, 0.9556), (-1.0, -0.8914, 1.0), (-1.0, -0.9302, 0.9612), (-1.0, -0.9251, 0.9662), (-1.0, -0.9204, 0.971), (-1.0, -0.9158, 0.9756), (-1.0, -0.9113, 0.9801), (-1.0, -0.9067, 0.9847), (-1.0, -0.902, 0.9894), (-1.0, -0.8969, 0.9945)], [], [(5, 16, 18, 19, 20, 21, 22, 23, 24, 25, 17, 3, 4), (0, 3, 17, 6), (4, 1, 2, 5), (2, 7, 16, 5), (4, 3, 0, 1), (6, 17, 25, 8), (8, 25, 24, 9), (9, 24, 23, 10), (10, 23, 22, 11), (11, 22, 21, 12), (12, 21, 20, 13), (13, 20, 19, 14), (14, 19, 18, 15), (15, 18, 16, 7), (1, 0, 6, 8, 9, 10, 11, 12, 13, 14, 15, 7, 2)])
_uv = me_cube_035.uv_layers.new(name='UVMap')
_uv.uv.foreach_set('vector', [0.375, 0.0, 0.6145, 0.0, 0.6158, 0.0005928, 0.617, 0.001139, 0.6181, 0.001651, 0.6192, 0.002143, 0.6203, 0.002628, 0.6214, 0.00312, 0.6225, 0.003632, 0.6237, 0.004178, 0.625, 0.004771, 0.625, 0.25, 0.375, 0.25, 0.625, 0.5, 0.875, 0.5, 0.875, 0.7452, 0.625, 0.7452, 0.125, 0.5, 0.375, 0.5, 0.375, 0.75, 0.125, 0.75, 0.375, 0.75, 0.6145, 0.75, 0.6145, 1.0, 0.375, 1.0, 0.375, 0.25, 0.625, 0.25, 0.625, 0.5, 0.375, 0.5, 0.625, 0.7452, 0.875, 0.7452, 0.875, 0.7458, 0.625, 0.7458, 0.625, 0.7458, 0.875, 0.7458, 0.875, 0.7464, 0.625, 0.7464, 0.625, 0.7464, 0.875, 0.7464, 0.875, 0.7469, 0.625, 0.7469, 0.625, 0.7469, 0.875, 0.7469, 0.875, 0.7474, 0.625, 0.7474, 0.625, 0.75, 0.625, 1.0, 0.6192, 1.0, 0.6192, 0.75, 0.6192, 0.75, 0.6192, 1.0, 0.6181, 1.0, 0.6181, 0.75, 0.6181, 0.75, 0.6181, 1.0, 0.617, 1.0, 0.617, 0.75, 0.617, 0.75, 0.617, 1.0, 0.6158, 1.0, 0.6158, 0.75, 0.6158, 0.75, 0.6158, 1.0, 0.6145, 1.0, 0.6145, 0.75, 0.375, 0.5, 0.625, 0.5, 0.625, 0.7452, 0.6237, 0.7458, 0.6225, 0.7464, 0.6214, 0.7469, 0.6203, 0.7474, 0.6192, 0.7479, 0.6181, 0.7483, 0.617, 0.7489, 0.6158, 0.7494, 0.6145, 0.75, 0.375, 0.75])
me_cube_035.materials.append(mat_sofa_cream)
me_cube_035.use_remesh_preserve_volume = False
me_cube_035.use_remesh_preserve_attributes = False
me_cube_035.use_mirror_vertex_groups = False
me_cube_035.update()

# ---- objects
ob_light = bpy.data.objects.new('Light', light_light)
ob_camera = bpy.data.objects.new('Camera', cam_camera)
ob_cube_022 = bpy.data.objects.new('Cube.022', me_cube_027)
ob_cube_023 = bpy.data.objects.new('Cube.023', me_cube_028)
ob_cube_024 = bpy.data.objects.new('Cube.024', me_cube_029)
ob_cube_025 = bpy.data.objects.new('Cube.025', me_cube_030)
ob_cube_026 = bpy.data.objects.new('Cube.026', me_cube_031)
ob_cube_027 = bpy.data.objects.new('Cube.027', me_cube_032)
ob_cube_028 = bpy.data.objects.new('Cube.028', me_cube_033)
ob_cube_029 = bpy.data.objects.new('Cube.029', me_cube_034)
ob_cube_030 = bpy.data.objects.new('Cube.030', me_cube_035)

# ---- transforms, parenting, visibility, modifiers, constraints
ob_light.location = (4.076, 1.005, 5.904)
ob_light.rotation_euler = (0.6503, 0.05522, 1.866)
ob_light.lock_rotations_4d = False
ob_light.empty_display_type = 'ARROWS'
ob_light.color = (0.0, 0.0, 0.0, 0.0)
ob_light.lineart.crease_threshold = 0.0
ob_camera.location = (7.359, -6.926, 4.958)
ob_camera.rotation_euler = (1.109, 0.0, 0.8149)
ob_camera.lock_rotations_4d = False
ob_camera.empty_display_type = 'ARROWS'
ob_camera.color = (0.0, 0.0, 0.0, 0.0)
ob_camera.display_type = 'WIRE'
ob_camera.lineart.crease_threshold = 0.0
ob_cube_022.location = (2.055, 1.039, 0.1362)
ob_cube_022.rotation_euler = (0.0, -0.0, 1576.0)
ob_cube_022.scale = (0.07758, 0.05126, 0.1011)
ob_cube_023.location = (1.14, 1.039, 0.1362)
ob_cube_023.rotation_euler = (0.0, -0.0, 1576.0)
ob_cube_023.scale = (0.07758, 0.05126, 0.1011)
ob_cube_024.location = (2.055, -1.539, 0.1362)
ob_cube_024.rotation_euler = (0.0, -0.0, 1576.0)
ob_cube_024.scale = (0.07758, 0.05126, 0.1011)
ob_cube_025.location = (1.14, -1.539, 0.1362)
ob_cube_025.rotation_euler = (0.0, -0.0, 1576.0)
ob_cube_025.scale = (0.07758, 0.05126, 0.1011)
ob_cube_026.location = (1.699, -1.592, -0.5448)
ob_cube_026.rotation_euler = (0.0, 0.07121, 1576.0)
ob_cube_026.scale = (-0.1648, 0.4212, 0.2701)
ob_cube_027.location = (1.699, 1.097, -0.5448)
ob_cube_027.rotation_euler = (0.0, -0.07121, 1576.0)
ob_cube_027.scale = (0.1648, 0.4212, 0.2701)
ob_cube_028.location = (2.068, 0.3464, 0.7162)
ob_cube_028.rotation_euler = (1.43, -0.0, 1576.0)
ob_cube_028.scale = (0.5961, 0.3493, 0.1012)
_m = ob_cube_028.modifiers.new('Array', 'ARRAY')
_m.relative_offset_displace = (1.01, 0.0, 0.0)
ob_cube_029.location = (1.488, 0.3498, 0.4745)
ob_cube_029.rotation_euler = (0.0, -0.0, 1576.0)
ob_cube_029.scale = (0.5961, 0.4212, 0.1078)
_m = ob_cube_029.modifiers.new('Array', 'ARRAY')
_m.relative_offset_displace = (1.01, 0.0, 0.0)
ob_cube_030.location = (1.489, -0.857, 0.1761)
ob_cube_030.rotation_euler = (0.0, -0.0, 1576.0)
ob_cube_030.scale = (1.797, 0.4577, 0.1888)
ob_cube_030.lock_rotations_4d = False
ob_cube_030.empty_display_type = 'ARROWS'
ob_cube_030.lineart.crease_threshold = 0.0

# ---- collection membership
col_collection.objects.link(ob_light)
col_collection.objects.link(ob_camera)
col_collection.objects.link(ob_cube_022)
col_collection.objects.link(ob_cube_023)
col_collection.objects.link(ob_cube_024)
col_collection.objects.link(ob_cube_025)
col_collection.objects.link(ob_cube_026)
col_collection.objects.link(ob_cube_027)
col_collection.objects.link(ob_cube_028)
col_collection.objects.link(ob_cube_029)
col_collection.objects.link(ob_cube_030)

# ---- scene / render settings (as saved in the file)
scene.camera = ob_camera
scene.frame_start = 1; scene.frame_end = 250; scene.frame_set(1)
scene.render.engine = 'BLENDER_EEVEE_NEXT'
scene.cycles.use_denoising = False
scene.cycles.samples = 128
scene.cycles.sampling_pattern = 'TABULATED_SOBOL'
scene.cycles.use_adaptive_sampling = False
scene.cycles.use_light_tree = False
scene.view_settings.view_transform = 'Filmic'
bpy.context.view_layer.update()
